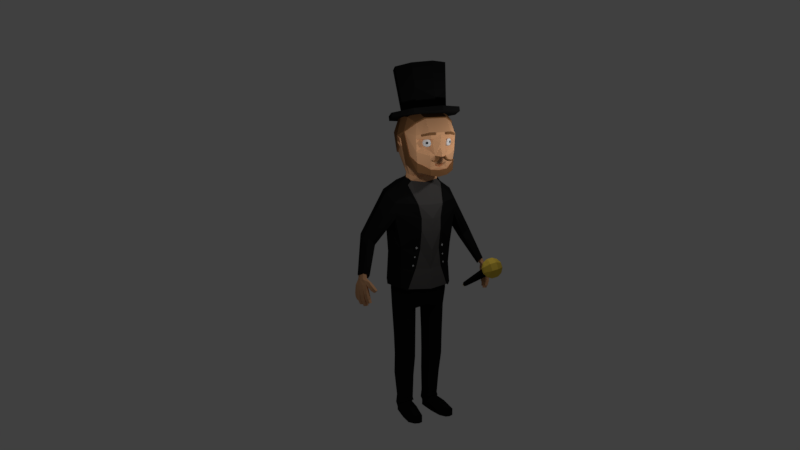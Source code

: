 # Source: CharacterFinal.blend  (saved by Blender 2.78.0; exported with 4.5.12 LTS)
import bpy
from mathutils import Matrix  # noqa: F401  (used for matrix-valued properties, if any)

bpy.ops.wm.read_factory_settings(use_empty=True)
scene = bpy.context.scene
scene.name = 'Scene'

# ---- collections
col_collection_1 = bpy.data.collections.new('Collection 1'); scene.collection.children.link(col_collection_1)

# ---- materials (node trees are filled in below, after node groups)
mat_skin = bpy.data.materials.new('Skin')
mat_skin.alpha_threshold = 0.0
mat_skin.diffuse_color = (0.7874, 0.4142, 0.2117, 1.0)
mat_skin.roughness = 0.5
mat_skin.line_color = (0.0, 0.0, 0.0, 1.0)
mat_gray = bpy.data.materials.new('Gray')
mat_gray.alpha_threshold = 0.0
mat_gray.diffuse_color = (0.08714, 0.082, 0.07978, 1.0)
mat_gray.roughness = 0.5
mat_black = bpy.data.materials.new('Black')
mat_black.alpha_threshold = 0.0
mat_black.diffuse_color = (0.01002, 0.01002, 0.01002, 1.0)
mat_black.roughness = 0.5
mat_silver = bpy.data.materials.new('Silver')
mat_silver.alpha_threshold = 0.0
mat_silver.diffuse_color = (0.4969, 0.4969, 0.4969, 1.0)
mat_silver.roughness = 0.5
mat_hair = bpy.data.materials.new('Hair')
mat_hair.alpha_threshold = 0.0
mat_hair.diffuse_color = (0.2462, 0.1138, 0.04604, 1.0)
mat_hair.roughness = 0.5
mat_material = bpy.data.materials.new('Material')
mat_material.alpha_threshold = 0.0
mat_material.roughness = 0.5
mat_gold = bpy.data.materials.new('Gold')
mat_gold.alpha_threshold = 0.0
mat_gold.diffuse_color = (0.8, 0.5689, 0.07279, 1.0)
mat_gold.roughness = 0.5

# ---- material node trees
mat_material.use_nodes = True; mat_material.node_tree.nodes.clear()
_N = mat_material.node_tree.nodes; _L = mat_material.node_tree.links
n0 = _N.new('ShaderNodeOutputMaterial'); n0.name = 'Material Output'; n0.location = (300, 300)
n1 = _N.new('ShaderNodeBsdfDiffuse'); n1.name = 'Diffuse BSDF'; n1.location = (10, 300)
_L.new(n1.outputs[0], n0.inputs[0])
n0.is_active_output = True

# ---- world
world_world = bpy.data.worlds.new('World'); scene.world = world_world
world_world.color = (0.05088, 0.05088, 0.05088)
world_world.use_sun_shadow = False
world_world.sun_shadow_jitter_overblur = 0.0
world_world.cycles.sampling_method = 'MANUAL'

# ---- cameras
cam_camera = bpy.data.cameras.new('Camera')
cam_camera.clip_end = 100.0
cam_camera.lens = 35.0
cam_camera.sensor_width = 32.0
cam_camera.sensor_height = 18.0
cam_camera.ortho_scale = 7.314
cam_camera.dof.focus_distance = 0.0

# ---- lights
light_lamp_001 = bpy.data.lights.new('Lamp.001', 'POINT')
light_lamp_001.transmission_factor = 0.0
light_lamp_001.cutoff_distance = 30.0
light_lamp_001.energy = 100.0
light_lamp_001.shadow_buffer_clip_start = 1.001
light_lamp_001.shadow_soft_size = 0.1
light_lamp_001.shadow_maximum_resolution = 0.006
light_lamp_001.use_absolute_resolution = True
light_lamp = bpy.data.lights.new('Lamp', 'POINT')
light_lamp.transmission_factor = 0.0
light_lamp.cutoff_distance = 30.0
light_lamp.energy = 100.0
light_lamp.shadow_buffer_clip_start = 1.001
light_lamp.shadow_soft_size = 0.1
light_lamp.shadow_maximum_resolution = 0.006
light_lamp.use_absolute_resolution = True

# ---- meshes
me_cube = bpy.data.meshes.new('Cube')
me_cube.from_pydata([(0.9433, 0.7805, 6.672), (0.8414, 0.7946, 8.561), (1.213, 0.3467, 6.552), (0.1292, 0.8274, 6.917), (0.9829, 0.8651, 7.467), (0.9829, 0.8956, 8.105), (-0.3954, 0.7387, 6.948), (-0.7116, 0.8956, 8.084), (0.9829, 0.4661, 8.741), (0.4356, 1.092, 8.216), (-0.02123, 1.143, 8.064), (0.4398, 0.921, 7.289), (-0.1422, 0.7721, 6.843), (-0.548, 0.5195, 6.977), (-0.9683, 0.5037, 8.226), (1.282, 0.425, 7.331), (1.348, 0.5083, 8.226), (0.2811, 0.5347, 6.647), (0.0415, 0.6452, 6.286), (-0.2776, 0.6449, 6.408), (-0.1384, 0.7108, 6.345), (-0.3749, 0.52, 6.425), (0.1289, 0.7578, 6.054), (0.08015, 0.5222, 6.412), (-0.2547, 0.6226, 6.562), (-0.1343, 0.6798, 6.508), (0.02063, 0.6238, 6.458), (-0.3836, 0.5153, 6.577), (0.6397, 0.5602, 5.313), (0.6909, 0.4406, 4.26), (0.2528, 1.075, 1.938), (-0.9542, 1.074, 2.073), (-0.3762, 1.348, 2.017), (-1.253, 0.5553, 2.15), (0.4405, 0.9105, 1.829), (0.5662, 0.4391, 3.441), (0.4806, 0.5914, 2.667), (0.6909, 0.4398, 4.761), (0.1656, 1.014, 1.975), (-0.8637, 1.014, 2.04), (-0.3708, 1.247, 2.018), (-1.118, 0.5711, 2.097), (0.423, 0.6004, 1.882), (0.1656, 1.014, 1.583), (-0.8637, 1.014, 1.605), (-0.3708, 1.247, 1.595), (-1.231, 0.5711, 1.629), (0.423, 0.6004, 1.561), (0.08748, 0.9576, 0.882), (-0.8315, 0.986, 0.8864), (-0.3687, 1.205, 0.8823), (-0.9841, 0.5636, 0.8931), (0.1873, 0.6157, 0.8851), (-0.7329, 0.317, 0.8921), (-0.3476, 0.1449, 0.8897), (0.03769, 0.3316, 0.8873), (-0.3854, 0.9662, -3.083), (-0.6757, 0.8288, -3.08), (-0.7715, 0.5638, -3.076), (-0.0313, 0.6119, -3.081), (-0.1008, 0.811, -3.083), (-0.0975, 0.3768, -3.08), (-0.6425, 0.3665, -3.076), (-0.37, 0.2777, -3.078), (-0.8476, 0.9998, 1.246), (-0.3698, 1.226, 1.239), (0.1265, 0.986, 1.232), (0.321, 0.5535, 1.224), (-1.164, 0.5674, 1.261), (-0.8186, 0.5514, -1.24), (0.05534, 0.3584, -1.245), (-0.3173, 0.2163, -1.243), (-0.6419, 0.3436, -1.241), (0.1142, 0.8834, -1.25), (-0.3351, 1.092, -1.249), (0.2491, 0.6046, -1.247), (-0.725, 0.9073, -1.246), (0.0462, 0.3458, -0.3539), (-0.6538, 0.3325, -0.3495), (-0.323, 1.139, -0.3585), (0.2248, 0.6093, -0.356), (-0.9114, 0.5565, -0.3487), (-0.3038, 0.1865, -0.3517), (0.09082, 0.9144, -0.3587), (-0.7433, 0.9402, -0.3547), (-0.9055, 0.5465, -2.101), (-0.3645, 0.2451, -2.104), (-0.02697, 0.8535, -2.11), (-0.8122, 0.8755, -2.107), (-0.06431, 0.3657, -2.106), (-0.6647, 0.3543, -2.102), (-0.381, 1.046, -2.11), (0.06557, 0.6002, -2.108), (-0.3855, 1.005, -3.348), (-0.7062, 0.8527, -3.411), (-0.8121, 0.5599, -3.478), (0.005722, 0.6131, -3.163), (-0.07109, 0.8331, -3.219), (-0.06742, 0.3534, -3.215), (-0.6696, 0.342, -3.407), (-0.3685, 0.2439, -3.342), (-0.3864, 0.9874, -3.404), (-0.6512, 0.8096, -3.396), (-0.7389, 0.5669, -3.451), (-0.061, 0.6109, -3.19), (-0.1247, 0.7933, -3.236), (-0.1076, 0.4454, -3.223), (-0.6208, 0.3862, -3.392), (-0.37, 0.253, -3.437), (-0.2756, 0.9355, -3.712), (-0.6512, 0.8096, -3.771), (-0.7389, 0.5669, -3.768), (-0.061, 0.6109, -3.761), (-0.1247, 0.7933, -3.76), (-0.1216, 0.3956, -3.757), (-0.6208, 0.3862, -3.767), (-0.2616, 0.3048, -3.707), (1.068, 0.7362, -3.398), (1.005, 0.9186, -3.472), (0.744, 1.061, -3.587), (1.022, 0.5706, -3.459), (0.7581, 0.4301, -3.615), (0.744, 1.061, -3.765), (1.005, 0.9186, -3.76), (1.068, 0.7362, -3.761), (1.022, 0.5706, -3.758), (0.7581, 0.4301, -3.761), (0.44, 0.8559, -3.76), (0.1934, 0.3675, -3.761), (0.1934, 0.3675, -3.493), (0.1794, 0.9981, -3.765), (0.5036, 0.6736, -3.248), (0.44, 0.8559, -3.294), (0.443, 0.4583, -3.757), (0.1794, 0.9981, -3.464), (0.5036, 0.6736, -3.761), (0.457, 0.508, -3.281), (-0.3399, 1.026, 6.052), (-0.6417, 0.8835, 6.189), (-0.8527, 0.6125, 6.132), (0.1907, 0.8437, 5.81), (0.05022, 0.8839, 5.925), (-0.3856, 1.528, 5.713), (-0.9441, 1.317, 5.795), (-1.017, 0.5892, 6.054), (0.6643, 0.6201, 5.347), (0.2212, 1.375, 5.379), (-0.3856, 1.371, 4.521), (-0.9879, 1.299, 5.223), (-1.311, 0.5892, 5.118), (0.7171, 0.5005, 4.263), (0.2212, 1.38, 4.749), (0.7171, 0.4998, 4.778), (0.2589, 1.375, 4.994), (-1.122, 1.317, 5.469), (-1.214, 0.5892, 5.634), (-0.1505, 2.225, 3.825), (-0.3827, 1.432, 1.95), (-0.9784, 1.15, 2.008), (-1.286, 0.6147, 2.087), (0.4625, 0.971, 1.794), (0.2655, 1.151, 1.869), (-0.9256, 1.11, 3.171), (-1.285, 0.6076, 4.171), (0.5885, 0.4995, 3.418), (-0.3794, 1.369, 2.954), (0.2151, 1.111, 2.723), (-0.9845, 1.149, 4.025), (-1.182, 0.6195, 3.303), (0.5003, 0.652, 2.62), (-0.3819, 1.385, 3.786), (0.2739, 1.15, 3.531), (-0.2034, 2.082, 3.681), (0.3041, 2.589, 2.583), (-0.4672, 2.031, 3.606), (-0.729, 2.198, 3.83), (-0.01874, 2.696, 2.451), (0.07543, 2.943, 2.609), (-0.08862, 2.933, 2.569), (0.2195, 2.84, 2.701), (0.1895, 2.604, 2.45), (0.2896, 2.714, 2.662), (-0.09166, 2.822, 2.488), (-0.4672, 2.514, 4.008), (-0.71, 2.481, 4.091), (-0.2034, 2.375, 3.963), (-0.7874, 2.348, 3.968), (0.08113, 2.914, 2.602), (-0.05576, 2.906, 2.568), (0.2013, 2.828, 2.678), (0.1534, 2.639, 2.509), (0.002548, 2.708, 2.5), (0.1851, 2.619, 2.58), (0.2598, 2.723, 2.646), (-0.0583, 2.813, 2.5), (0.559, 0.5963, 3.597), (0.5763, 0.5501, 3.533), (0.5437, 0.6011, 3.494), (0.5301, 0.6369, 3.549), (0.5795, 0.6077, 3.594), (0.5968, 0.5615, 3.53), (0.5643, 0.6125, 3.491), (0.5506, 0.6483, 3.546), (0.5123, 0.6481, 3.195), (0.5256, 0.6196, 3.162), (0.5087, 0.6529, 3.125), (0.4952, 0.6818, 3.159), (0.5246, 0.6541, 3.195), (0.5379, 0.6256, 3.162), (0.521, 0.6589, 3.125), (0.5075, 0.6878, 3.158), (0.4729, 0.7022, 2.845), (0.4919, 0.6707, 2.802), (0.4656, 0.7115, 2.763), (0.4472, 0.7421, 2.807), (0.4872, 0.7112, 2.845), (0.5062, 0.6796, 2.802), (0.4799, 0.7204, 2.762), (0.4615, 0.7511, 2.806), (0.3654, 2.788, 2.099), (0.4183, 2.95, 2.098), (0.1895, 2.856, 2.054), (0.242, 3.017, 2.054), (0.4794, 2.74, 1.43), (0.5209, 2.867, 1.429), (0.3555, 2.78, 1.4), (0.3969, 2.908, 1.399), (0.2931, 2.825, 1.615), (0.245, 2.842, 1.836), (0.3007, 3.013, 1.836), (0.3488, 2.996, 1.615), (0.4116, 2.788, 1.877), (0.4596, 2.771, 1.656), (0.5153, 2.942, 1.655), (0.4673, 2.959, 1.876), (0.5025, 2.755, 2.158), (0.5556, 2.868, 2.161), (0.6687, 2.689, 1.578), (0.7056, 2.802, 1.578), (0.5632, 2.723, 1.533), (0.6001, 2.837, 1.532), (0.4938, 2.768, 1.716), (0.4364, 2.788, 1.908), (0.486, 2.94, 1.907), (0.5434, 2.92, 1.716), (0.5781, 2.742, 1.97), (0.6356, 2.722, 1.778), (0.6851, 2.874, 1.777), (0.6277, 2.894, 1.969), (0.02575, 2.899, 2.029), (0.07481, 3.05, 2.028), (0.2643, 2.821, 1.453), (0.3011, 2.934, 1.453), (0.1518, 2.857, 1.438), (0.1887, 2.97, 1.437), (0.1045, 2.895, 1.633), (0.07032, 2.907, 1.831), (0.1199, 3.059, 1.831), (0.1541, 3.047, 1.632), (0.2214, 2.857, 1.853), (0.2556, 2.845, 1.654), (0.3052, 2.997, 1.654), (0.271, 3.01, 1.852), (-0.09267, 2.927, 2.023), (-0.05249, 3.05, 2.022), (0.07014, 2.907, 1.592), (0.09697, 2.989, 1.592), (-0.01288, 2.934, 1.589), (0.01396, 3.016, 1.588), (-0.04105, 2.959, 1.733), (-0.05947, 2.966, 1.878), (-0.0234, 3.076, 1.877), (-0.004985, 3.07, 1.732), (0.05209, 2.929, 1.882), (0.07051, 2.923, 1.737), (0.1066, 3.033, 1.737), (0.08815, 3.04, 1.882), (0.3133, 2.789, 2.258), (0.3625, 2.94, 2.258), (0.1693, 2.855, 2.221), (0.2151, 2.996, 2.22), (0.4466, 2.757, 2.306), (0.4961, 2.858, 2.309), (0.03101, 2.887, 2.199), (0.07539, 3.023, 2.199), (-0.09548, 2.912, 2.188), (-0.0564, 3.032, 2.188), (0.5278, 2.676, 2.404), (0.5904, 2.768, 2.41), (0.7967, 2.5, 2.082), (0.8594, 2.601, 2.088), (0.7296, 2.547, 1.995), (0.7922, 2.648, 2.001), (0.6338, 2.624, 2.086), (0.5391, 2.677, 2.191), (0.6233, 2.813, 2.2), (0.7181, 2.76, 2.094), (0.6293, 2.614, 2.308), (0.7241, 2.561, 2.203), (0.8083, 2.697, 2.211), (0.7136, 2.75, 2.316), (0.1182, 2.79, 2.401), (0.1742, 2.956, 2.424), (0.2556, 2.746, 2.433), (0.3271, 2.888, 2.463), (-0.02678, 2.908, 2.371), (-0.01517, 2.957, 2.389), (0.3342, 2.728, 2.483), (0.3639, 2.778, 2.509), (0.05606, 2.739, 2.465), (0.1518, 2.935, 2.491), (0.2178, 2.703, 2.498), (0.2758, 2.88, 2.522), (-0.02305, 2.848, 2.455), (-0.00203, 2.935, 2.5), (0.2726, 2.71, 2.539), (0.3056, 2.791, 2.56), (1.348, 0.4191, 8.131), (0.9829, 0.8923, 8.036), (1.348, 0.2197, 8.226), (1.348, 0.2197, 8.134), (1.125, 0.7429, 8.072), (1.126, 0.7443, 8.152), (1.17, 0.762, 8.152), (1.393, 0.526, 8.226), (1.393, 0.526, 8.13), (1.17, 0.7606, 8.072), (1.393, 0.2374, 8.226), (1.393, 0.2374, 8.133), (1.348, 0.2389, 7.331), (1.335, 0.122, 7.254), (1.481, 0.1044, 7.302), (1.514, 0.4735, 7.19), (1.504, 0.502, 7.172), (1.542, 0.5057, 7.168), (1.392, 0.1726, 7.156), (1.446, 0.2514, 7.112), (1.486, 0.3655, 7.096), (1.558, 0.358, 7.104), (1.54, 0.2407, 7.14), (1.518, 0.1576, 7.196), (1.489, 0.3575, 7.162), (1.442, 0.2899, 7.192), (1.393, 0.2526, 7.247), (1.497, 0.4435, 7.12), (1.553, 0.441, 7.12), (1.505, 0.4202, 7.164), (1.166, 0.3479, 7.939), (0.9829, 0.8857, 7.897), (1.094, 0.374, 7.726), (0.9935, 0.864, 7.723), (1.151, 0.6223, 7.389), (1.227, 0.6027, 8.099), (1.027, 0.5655, 7.932), (1.012, 0.5809, 7.718), (1.088, 0.5605, 6.621), (0.9622, 0.3055, 7.702), (1.001, 0.2718, 7.932), (0.8765, 0.4864, 7.702), (0.8765, 0.4864, 7.932), (1.207, 0.3874, 7.702), (1.207, 0.3874, 7.932), (1.091, 0.602, 7.702), (1.091, 0.602, 7.932), (0.9271, 0.3676, 7.677), (1.002, 0.2366, 7.817), (0.9769, 0.3909, 7.958), (0.87, 0.5002, 7.817), (0.9708, 0.5683, 7.677), (0.9708, 0.5683, 7.958), (1.102, 0.6391, 7.817), (1.173, 0.5076, 7.677), (1.173, 0.5076, 7.958), (1.244, 0.3762, 7.817), (1.112, 0.3055, 7.677), (1.112, 0.3055, 7.958), (1.042, 0.4369, 8.016), (1.042, 0.4369, 7.618), (1.142, 0.251, 7.817), (1.227, 0.537, 7.817), (0.9415, 0.6227, 7.817), (1.211, 0.5282, 7.775), (1.178, 0.5769, 7.817), (1.234, 0.4736, 7.817), (1.208, 0.5266, 7.867), (1.179, 0.55, 7.868), (1.213, 0.4995, 7.774), (1.215, 0.4915, 7.868), (1.194, 0.545, 7.775), (1.267, 0.1942, 7.006), (1.255, 0.1529, 6.903), (1.194, 0.1847, 7.018), (1.182, 0.1433, 6.916), (1.109, 0.5811, 6.914), (1.233, 0.3699, 6.783), (0.9563, 0.8082, 7.028), (1.137, 0.5825, 6.614), (1.261, 0.3687, 6.545), (1.282, 0.3919, 6.776), (0.9679, 0.8096, 6.662), (1.158, 0.6031, 6.907), (0.9809, 0.8374, 7.019), (0.5673, 0.9124, 7.275), (-0.5465, 0.8266, 7.352), (0.1256, 0.8637, 6.906), (0.5636, 0.9487, 7.264), (-0.03932, 1.176, 8.047), (0.4314, 1.125, 8.232), (-0.7325, 0.9315, 8.094), (-0.5906, 0.8238, 8.604), (-0.1304, 0.9248, 8.784), (-0.7325, 0.4952, 8.784), (0.8315, 0.8238, 8.604), (0.973, 0.4953, 8.784), (0.3714, 0.9248, 8.784), (-0.9893, 0.5396, 8.235), (0.4664, 0.5375, 8.996), (-0.2255, 0.5375, 8.996), (0.09159, 1.038, 7.951), (0.09158, 1.077, 7.953), (-0.1373, 0.9624, 7.649), (-0.7097, 0.5125, 7.267), (-0.6044, 0.8691, 7.329), (-0.1952, 1.031, 7.625), (-0.7676, 0.555, 7.243), (-0.3442, 0.7049, 6.335), (-0.4737, 0.5379, 6.359), (0.08065, 0.7118, 6.161), (-0.1575, 0.7917, 6.251), (0.1033, 0.6173, 6.234), (0.111, 0.5858, 6.224), (0.1952, 0.7723, 5.936), (1.17, 0.5922, 7.956), (0.9829, 0.8896, 7.978), (1.287, 0.3951, 7.97), (1.289, 0.2918, 7.961), (1.251, 0.2886, 7.752), (-0.1449, 0.9877, 7.756), (-0.008099, 0.9612, 7.602), (0.1003, 0.9833, 7.658), (-0.1625, 1.046, 8.004), (-0.02378, 1.067, 8.064), (0.09048, 1.046, 7.951), (-0.12, 1.071, 7.749), (-0.006096, 1.049, 7.621), (0.06449, 1.065, 7.657), (-0.1355, 1.123, 7.967), (-0.03518, 1.138, 8.01), (0.05568, 1.12, 7.921), (-0.1497, 1.067, 7.738), (-0.01288, 1.04, 7.583), (0.09555, 1.062, 7.639), (-0.1673, 1.102, 7.985), (-0.02857, 1.146, 8.046), (0.0857, 1.125, 7.933), (-0.1165, 1.014, 7.762), (-0.002655, 0.9924, 7.634), (0.06793, 1.008, 7.67), (-0.132, 1.066, 7.98), (-0.03174, 1.081, 8.023), (0.05912, 1.063, 7.934), (0.9433, -0.7805, 6.672), (0.8414, -0.7946, 8.561), (1.213, -0.3467, 6.552), (0.1292, -0.8274, 6.917), (0.9829, -0.8651, 7.467), (0.9829, -0.8956, 8.105), (-0.3954, -0.7387, 6.948), (-0.7116, -0.8956, 8.084), (0.9829, -0.4661, 8.741), (0.4356, -1.092, 8.216), (-0.02123, -1.143, 8.064), (0.4398, -0.921, 7.289), (-0.1422, -0.7721, 6.843), (-0.548, -0.5195, 6.977), (-0.9683, -0.5037, 8.226), (1.282, -0.425, 7.331), (1.348, -0.5083, 8.226), (0.2811, -0.5347, 6.647), (1.204, 0.0, 6.486), (0.9829, 0.0, 8.741), (-0.6803, 0.0, 6.977), (-1.053, 0.0, 8.226), (1.511, 0.0, 7.295), (1.348, 0.0, 8.226), (0.3599, 0.0, 6.649), (0.0415, -0.6452, 6.286), (-0.2776, -0.6449, 6.408), (-0.1384, -0.7108, 6.345), (-0.3749, -0.52, 6.425), (0.1289, -0.7578, 6.054), (-0.3748, 0.0, 6.426), (0.1636, 0.0, 6.129), (0.08015, -0.5222, 6.412), (0.2447, 0.0, 6.412), (-0.2547, -0.6226, 6.562), (-0.1343, -0.6798, 6.508), (0.02063, -0.6238, 6.458), (-0.4993, 0.0, 6.577), (-0.3836, -0.5153, 6.577), (0.6397, -0.5602, 5.313), (0.7147, 0.0, 5.289), (0.6909, -0.4406, 4.26), (0.8116, 0.0, 4.237), (0.2528, -1.075, 1.938), (-0.9542, -1.074, 2.073), (-0.3762, -1.348, 2.017), (-1.253, -0.5553, 2.15), (0.4405, -0.9105, 1.829), (-1.32, 0.0, 2.209), (0.7203, 0.0, 1.808), (0.7764, 0.0, 3.42), (0.5662, -0.4391, 3.441), (0.6752, 0.0, 2.648), (0.4806, -0.5914, 2.667), (0.6909, -0.4398, 4.761), (0.8252, 0.0, 4.737), (0.1656, -1.014, 1.975), (-0.8637, -1.014, 2.04), (-0.3708, -1.247, 2.018), (-1.118, -0.5711, 2.097), (0.423, -0.6004, 1.882), (-1.176, 0.0, 2.147), (0.5643, 0.0, 1.865), (0.1656, -1.014, 1.583), (-0.8637, -1.014, 1.605), (-0.3708, -1.247, 1.595), (-1.231, -0.5711, 1.629), (0.423, -0.6004, 1.561), (-1.227, 0.0, 1.643), (0.5222, 0.0, 1.556), (0.08748, -0.9576, 0.882), (-0.8315, -0.986, 0.8864), (-0.3687, -1.205, 0.8823), (-0.9841, -0.5636, 0.8931), (0.1873, -0.6157, 0.8851), (-1.032, 0.0, 0.9595), (0.3459, 0.0, 1.04), (-0.7338, 0.0, 1.054), (-0.2988, 0.0, 0.9299), (0.1363, 0.0, 1.048), (-0.7329, -0.317, 0.8921), (-0.3476, -0.1449, 0.8897), (0.03769, -0.3316, 0.8873), (-0.3854, -0.9662, -3.083), (-0.6757, -0.8288, -3.08), (-0.7715, -0.5638, -3.076), (-0.0313, -0.6119, -3.081), (-0.1008, -0.811, -3.083), (-0.0975, -0.3768, -3.08), (-0.6425, -0.3665, -3.076), (-0.37, -0.2777, -3.078), (-0.8476, -0.9998, 1.246), (-0.3698, -1.226, 1.239), (0.1265, -0.986, 1.232), (0.321, -0.5535, 1.224), (-1.164, -0.5674, 1.261), (0.4647, 0.0, 1.298), (-1.186, 0.0, 1.301), (-0.8186, -0.5514, -1.24), (0.05534, -0.3584, -1.245), (-0.3173, -0.2163, -1.243), (-0.6419, -0.3436, -1.241), (0.1142, -0.8834, -1.25), (-0.3351, -1.092, -1.249), (0.2491, -0.6046, -1.247), (-0.725, -0.9073, -1.246), (0.0462, -0.3458, -0.3539), (-0.6538, -0.3325, -0.3495), (-0.323, -1.139, -0.3585), (0.2248, -0.6093, -0.356), (-0.9114, -0.5565, -0.3487), (-0.3038, -0.1865, -0.3517), (0.09082, -0.9144, -0.3587), (-0.7433, -0.9402, -0.3547), (-0.9055, -0.5465, -2.101), (-0.3645, -0.2451, -2.104), (-0.02697, -0.8535, -2.11), (-0.8122, -0.8755, -2.107), (-0.06431, -0.3657, -2.106), (-0.6647, -0.3543, -2.102), (-0.381, -1.046, -2.11), (0.06557, -0.6002, -2.108), (-0.3855, -1.005, -3.348), (-0.7062, -0.8527, -3.411), (-0.8121, -0.5599, -3.478), (0.005722, -0.6131, -3.163), (-0.07109, -0.8331, -3.219), (-0.06742, -0.3534, -3.215), (-0.6696, -0.342, -3.407), (-0.3685, -0.2439, -3.342), (-0.3864, -0.9874, -3.404), (-0.6512, -0.8096, -3.396), (-0.7389, -0.5669, -3.451), (-0.061, -0.6109, -3.19), (-0.1247, -0.7933, -3.236), (-0.1076, -0.4454, -3.223), (-0.6208, -0.3862, -3.392), (-0.37, -0.253, -3.437), (-0.2756, -0.9355, -3.712), (-0.6512, -0.8096, -3.771), (-0.7389, -0.5669, -3.768), (-0.061, -0.6109, -3.761), (-0.1247, -0.7933, -3.76), (-0.1216, -0.3956, -3.757), (-0.6208, -0.3862, -3.767), (-0.2616, -0.3048, -3.707), (1.068, -0.7362, -3.398), (1.005, -0.9186, -3.472), (0.744, -1.061, -3.587), (1.022, -0.5706, -3.459), (0.7581, -0.4301, -3.615), (0.744, -1.061, -3.765), (1.005, -0.9186, -3.76), (1.068, -0.7362, -3.761), (1.022, -0.5706, -3.758), (0.7581, -0.4301, -3.761), (0.44, -0.8559, -3.76), (0.1934, -0.3675, -3.761), (0.1934, -0.3675, -3.493), (0.1794, -0.9981, -3.765), (0.5036, -0.6736, -3.248), (0.44, -0.8559, -3.294), (0.443, -0.4583, -3.757), (0.1794, -0.9981, -3.464), (0.5036, -0.6736, -3.761), (0.457, -0.508, -3.281), (-0.3399, -1.026, 6.052), (-0.6417, -0.8835, 6.189), (-0.8527, -0.6125, 6.132), (-0.8526, 0.0, 6.132), (0.1907, -0.8437, 5.81), (0.05022, -0.8839, 5.925), (-0.3856, -1.528, 5.713), (-0.9441, -1.317, 5.795), (-1.017, -0.5892, 6.054), (-1.108, 0.0, 6.058), (0.6643, -0.6201, 5.347), (0.2212, -1.375, 5.379), (-0.3856, -1.371, 4.521), (-0.9879, -1.299, 5.223), (-1.311, -0.5892, 5.118), (-1.391, 0.0, 5.188), (0.7171, -0.5005, 4.263), (0.2212, -1.38, 4.749), (0.7171, -0.4998, 4.778), (0.2589, -1.375, 4.994), (-1.122, -1.317, 5.469), (-1.214, -0.5892, 5.634), (-1.295, 0.0, 5.704), (-0.1505, -2.225, 3.825), (-0.3827, -1.432, 1.95), (-0.9784, -1.15, 2.008), (-1.286, -0.6147, 2.087), (-1.356, 0.0, 2.149), (0.4625, -0.971, 1.794), (0.2655, -1.151, 1.869), (-0.9256, -1.11, 3.171), (-1.285, -0.6076, 4.171), (0.5885, -0.4995, 3.418), (-1.356, 0.0, 4.233), (-0.3794, -1.369, 2.954), (0.2151, -1.111, 2.723), (-0.9845, -1.149, 4.025), (-1.182, -0.6195, 3.303), (0.5003, -0.652, 2.62), (-1.246, 0.0, 3.359), (-0.3819, -1.385, 3.786), (0.2739, -1.15, 3.531), (-0.2034, -2.082, 3.681), (0.3041, -2.589, 2.583), (-0.4672, -2.031, 3.606), (-0.729, -2.198, 3.83), (-0.01874, -2.696, 2.451), (0.07543, -2.943, 2.609), (-0.08862, -2.933, 2.569), (0.2195, -2.84, 2.701), (0.1895, -2.604, 2.45), (0.2896, -2.714, 2.662), (-0.09166, -2.822, 2.488), (-0.4672, -2.514, 4.008), (-0.71, -2.481, 4.091), (-0.2034, -2.375, 3.963), (-0.7874, -2.348, 3.968), (0.08113, -2.914, 2.602), (-0.05576, -2.906, 2.568), (0.2013, -2.828, 2.678), (0.1534, -2.639, 2.509), (0.002548, -2.708, 2.5), (0.1851, -2.619, 2.58), (0.2598, -2.723, 2.646), (-0.0583, -2.813, 2.5), (0.559, -0.5963, 3.597), (0.5763, -0.5501, 3.533), (0.5437, -0.6011, 3.494), (0.5301, -0.6369, 3.549), (0.5795, -0.6077, 3.594), (0.5968, -0.5615, 3.53), (0.5643, -0.6125, 3.491), (0.5506, -0.6483, 3.546), (0.5123, -0.6481, 3.195), (0.5256, -0.6196, 3.162), (0.5087, -0.6529, 3.125), (0.4952, -0.6818, 3.159), (0.5246, -0.6541, 3.195), (0.5379, -0.6256, 3.162), (0.521, -0.6589, 3.125), (0.5075, -0.6878, 3.158), (0.4729, -0.7022, 2.845), (0.4919, -0.6707, 2.802), (0.4656, -0.7115, 2.763), (0.4472, -0.7421, 2.807), (0.4872, -0.7112, 2.845), (0.5062, -0.6796, 2.802), (0.4799, -0.7204, 2.762), (0.4615, -0.7511, 2.806), (0.3654, -2.788, 2.099), (0.4183, -2.95, 2.098), (0.1895, -2.856, 2.054), (0.242, -3.017, 2.054), (0.4794, -2.74, 1.43), (0.5209, -2.867, 1.429), (0.3555, -2.78, 1.4), (0.3969, -2.908, 1.399), (0.2931, -2.825, 1.615), (0.245, -2.842, 1.836), (0.3007, -3.013, 1.836), (0.3488, -2.996, 1.615), (0.4116, -2.788, 1.877), (0.4596, -2.771, 1.656), (0.5153, -2.942, 1.655), (0.4673, -2.959, 1.876), (0.5025, -2.755, 2.158), (0.5556, -2.868, 2.161), (0.6687, -2.689, 1.578), (0.7056, -2.802, 1.578), (0.5632, -2.723, 1.533), (0.6001, -2.837, 1.532), (0.4938, -2.768, 1.716), (0.4364, -2.788, 1.908), (0.486, -2.94, 1.907), (0.5434, -2.92, 1.716), (0.5781, -2.742, 1.97), (0.6356, -2.722, 1.778), (0.6851, -2.874, 1.777), (0.6277, -2.894, 1.969), (0.02575, -2.899, 2.029), (0.07481, -3.05, 2.028), (0.2643, -2.821, 1.453), (0.3011, -2.934, 1.453), (0.1518, -2.857, 1.438), (0.1887, -2.97, 1.437), (0.1045, -2.895, 1.633), (0.07032, -2.907, 1.831), (0.1199, -3.059, 1.831), (0.1541, -3.047, 1.632), (0.2214, -2.857, 1.853), (0.2556, -2.845, 1.654), (0.3052, -2.997, 1.654), (0.271, -3.01, 1.852), (-0.09267, -2.927, 2.023), (-0.05249, -3.05, 2.022), (0.07014, -2.907, 1.592), (0.09697, -2.989, 1.592), (-0.01288, -2.934, 1.589), (0.01396, -3.016, 1.588), (-0.04105, -2.959, 1.733), (-0.05947, -2.966, 1.878), (-0.0234, -3.076, 1.877), (-0.004985, -3.07, 1.732), (0.05209, -2.929, 1.882), (0.07051, -2.923, 1.737), (0.1066, -3.033, 1.737), (0.08815, -3.04, 1.882), (0.3133, -2.789, 2.258), (0.3625, -2.94, 2.258), (0.1693, -2.855, 2.221), (0.2151, -2.996, 2.22), (0.4466, -2.757, 2.306), (0.4961, -2.858, 2.309), (0.03101, -2.887, 2.199), (0.07539, -3.023, 2.199), (-0.09548, -2.912, 2.188), (-0.0564, -3.032, 2.188), (0.5278, -2.676, 2.404), (0.5904, -2.768, 2.41), (0.7967, -2.5, 2.082), (0.8594, -2.601, 2.088), (0.7296, -2.547, 1.995), (0.7922, -2.648, 2.001), (0.6338, -2.624, 2.086), (0.5391, -2.677, 2.191), (0.6233, -2.813, 2.2), (0.7181, -2.76, 2.094), (0.6293, -2.614, 2.308), (0.7241, -2.561, 2.203), (0.8083, -2.697, 2.211), (0.7136, -2.75, 2.316), (0.1182, -2.79, 2.401), (0.1742, -2.956, 2.424), (0.2556, -2.746, 2.433), (0.3271, -2.888, 2.463), (-0.02678, -2.908, 2.371), (-0.01517, -2.957, 2.389), (0.3342, -2.728, 2.483), (0.3639, -2.778, 2.509), (0.05606, -2.739, 2.465), (0.1518, -2.935, 2.491), (0.2178, -2.703, 2.498), (0.2758, -2.88, 2.522), (-0.02305, -2.848, 2.455), (-0.00203, -2.935, 2.5), (0.2726, -2.71, 2.539), (0.3056, -2.791, 2.56), (1.348, -0.4191, 8.131), (0.9829, -0.8923, 8.036), (1.348, 0.0, 8.136), (1.348, -0.2197, 8.226), (1.348, -0.2197, 8.134), (1.125, -0.7429, 8.072), (1.126, -0.7443, 8.152), (1.17, -0.762, 8.152), (1.393, -0.526, 8.226), (1.393, -0.526, 8.13), (1.17, -0.7606, 8.072), (1.393, -0.2374, 8.226), (1.393, -0.2374, 8.133), (1.348, -0.2389, 7.331), (1.33, 0.0, 7.222), (1.348, 0.0, 7.639), (1.335, -0.122, 7.254), (1.481, -0.1044, 7.302), (1.514, -0.4735, 7.19), (1.504, -0.502, 7.172), (1.542, -0.5057, 7.168), (1.392, -0.1726, 7.156), (1.446, -0.2514, 7.112), (1.486, -0.3655, 7.096), (1.558, -0.358, 7.104), (1.54, -0.2407, 7.14), (1.518, -0.1576, 7.196), (1.489, -0.3575, 7.162), (1.442, -0.2899, 7.192), (1.393, -0.2526, 7.247), (1.497, -0.4435, 7.12), (1.553, -0.441, 7.12), (1.505, -0.4202, 7.164), (1.166, -0.3479, 7.939), (1.367, 0.0, 8.01), (0.9829, -0.8857, 7.897), (1.094, -0.374, 7.726), (1.356, 0.0, 7.798), (0.9935, -0.864, 7.723), (1.151, -0.6223, 7.389), (1.227, -0.6027, 8.099), (1.027, -0.5655, 7.932), (1.012, -0.5809, 7.718), (1.088, -0.5605, 6.621), (0.9622, -0.3055, 7.702), (1.001, -0.2718, 7.932), (0.8765, -0.4864, 7.702), (0.8765, -0.4864, 7.932), (1.207, -0.3874, 7.702), (1.207, -0.3874, 7.932), (1.091, -0.602, 7.702), (1.091, -0.602, 7.932), (0.9271, -0.3676, 7.677), (1.002, -0.2366, 7.817), (0.9769, -0.3909, 7.958), (0.87, -0.5002, 7.817), (0.9708, -0.5683, 7.677), (0.9708, -0.5683, 7.958), (1.102, -0.6391, 7.817), (1.173, -0.5076, 7.677), (1.173, -0.5076, 7.958), (1.244, -0.3762, 7.817), (1.112, -0.3055, 7.677), (1.112, -0.3055, 7.958), (1.042, -0.4369, 8.016), (1.042, -0.4369, 7.618), (1.142, -0.251, 7.817), (1.227, -0.537, 7.817), (0.9415, -0.6227, 7.817), (1.211, -0.5282, 7.775), (1.178, -0.5769, 7.817), (1.234, -0.4736, 7.817), (1.208, -0.5266, 7.867), (1.179, -0.55, 7.868), (1.213, -0.4995, 7.774), (1.215, -0.4915, 7.868), (1.194, -0.545, 7.775), (1.293, 0.0, 7.01), (1.268, 0.0, 6.859), (1.267, -0.1942, 7.006), (1.255, -0.1529, 6.903), (1.22, 0.0, 7.022), (1.194, 0.0, 6.872), (1.194, -0.1847, 7.018), (1.182, -0.1433, 6.916), (1.109, -0.5811, 6.914), (1.233, -0.3699, 6.783), (1.236, 0.0, 6.741), (0.9563, -0.8082, 7.028), (1.137, -0.5825, 6.614), (1.261, -0.3687, 6.545), (1.282, -0.3919, 6.776), (1.252, 0.0, 6.479), (1.285, 0.0, 6.734), (0.9679, -0.8096, 6.662), (1.158, -0.6031, 6.907), (0.9809, -0.8374, 7.019), (0.5673, -0.9124, 7.275), (-0.5465, -0.8266, 7.352), (0.1256, -0.8637, 6.906), (0.5636, -0.9487, 7.264), (-0.03932, -1.176, 8.047), (0.4314, -1.125, 8.232), (-0.7325, -0.9315, 8.094), (-0.5906, -0.8238, 8.604), (-0.1304, -0.9248, 8.784), (-0.7325, -0.4952, 8.784), (0.8315, -0.8238, 8.604), (0.973, -0.4953, 8.784), (0.3714, -0.9248, 8.784), (-0.7356, 0.0, 8.784), (-0.7571, 0.0, 7.198), (-0.9893, -0.5396, 8.235), (-1.073, 0.0, 8.235), (0.4664, -0.5375, 8.996), (-0.2255, -0.5375, 8.996), (0.973, 0.0, 8.784), (0.4664, 0.0, 8.996), (-0.2255, 0.0, 8.996), (0.09159, -1.038, 7.951), (0.09158, -1.077, 7.953), (-0.1373, -0.9624, 7.649), (-0.7097, -0.5125, 7.267), (-0.6044, -0.8691, 7.329), (-0.1952, -1.031, 7.625), (-0.7676, -0.555, 7.243), (-0.815, 0.0, 7.174), (-0.3442, -0.7049, 6.335), (-0.4737, -0.5379, 6.359), (0.08065, -0.7118, 6.161), (-0.1575, -0.7917, 6.251), (-0.4722, 0.0, 6.359), (0.1033, -0.6173, 6.234), (0.111, -0.5858, 6.224), (0.1952, -0.7723, 5.936), (1.17, -0.5922, 7.956), (0.9829, -0.8896, 7.978), (1.359, 0.0, 8.041), (1.287, -0.3951, 7.97), (1.289, -0.2918, 7.961), (1.251, -0.2886, 7.752), (-0.1449, -0.9877, 7.756), (-0.008099, -0.9612, 7.602), (0.1003, -0.9833, 7.658), (-0.1625, -1.046, 8.004), (-0.02378, -1.067, 8.064), (0.09048, -1.046, 7.951), (-0.12, -1.071, 7.749), (-0.006096, -1.049, 7.621), (0.06449, -1.065, 7.657), (-0.1355, -1.123, 7.967), (-0.03518, -1.138, 8.01), (0.05568, -1.12, 7.921), (-0.1497, -1.067, 7.738), (-0.01288, -1.04, 7.583), (0.09555, -1.062, 7.639), (-0.1673, -1.102, 7.985), (-0.02857, -1.146, 8.046), (0.0857, -1.125, 7.933), (-0.1165, -1.014, 7.762), (-0.002655, -0.9924, 7.634), (0.06793, -1.008, 7.67), (-0.132, -1.066, 7.98), (-0.03174, -1.081, 8.023), (0.05912, -1.063, 7.934)], [], [(5, 318, 433, 348, 350, 4, 11, 9), (9, 11, 439, 442, 441), (4, 395, 402, 11), (13, 421, 403, 6), (481, 925, 421, 13), (7, 14, 415, 408), (393, 394, 398, 400), (4, 350, 354, 351), (5, 1, 8, 16, 322), (8, 1, 412, 413), (1, 9, 407, 412), (406, 423, 422, 408), (0, 355, 2, 17, 3), (2, 479, 485, 17), (480, 8, 413, 930), (14, 482, 927, 415), (10, 7, 408, 406), (16, 8, 480, 484, 319), (15, 349, 436, 851, 829, 329), (355, 0, 399, 396), (11, 402, 3, 12), (23, 494, 492, 430, 429), (24, 25, 20, 19), (25, 26, 18, 20), (498, 27, 21, 491), (26, 23, 429, 18), (27, 24, 19, 21), (13, 6, 24, 27), (3, 17, 23, 26), (481, 13, 27, 498), (12, 3, 26, 25), (6, 12, 25, 24), (17, 485, 494, 23), (22, 430, 492, 501, 28), (37, 516, 503, 29), (36, 513, 510, 34), (29, 503, 511, 35), (35, 511, 513, 36), (28, 501, 516, 37), (29, 35, 164, 150), (37, 29, 150, 152), (30, 32, 157, 161), (36, 34, 160, 169), (34, 30, 161, 160), (35, 36, 169, 164), (33, 509, 654, 159), (31, 33, 159, 158), (32, 31, 158, 157), (28, 37, 152, 145), (34, 510, 523, 42), (509, 33, 41, 522), (31, 32, 40, 39), (32, 30, 38, 40), (30, 34, 42, 38), (33, 31, 39, 41), (522, 41, 46, 529), (39, 40, 45, 44), (40, 38, 43, 45), (38, 42, 47, 43), (41, 39, 44, 46), (42, 523, 530, 47), (64, 65, 50, 49), (65, 66, 48, 50), (66, 67, 52, 48), (68, 64, 49, 51), (67, 557, 537, 52), (558, 68, 51, 536), (55, 52, 537, 540), (51, 53, 538, 536), (53, 54, 539, 538), (54, 55, 540, 539), (92, 89, 61, 59), (91, 87, 60, 56), (90, 85, 58, 62), (89, 86, 63, 61), (87, 92, 59, 60), (85, 88, 57, 58), (86, 90, 62, 63), (88, 91, 56, 57), (529, 46, 68, 558), (47, 530, 557, 67), (46, 44, 64, 68), (43, 47, 67, 66), (45, 43, 66, 65), (44, 45, 65, 64), (84, 79, 74, 76), (82, 78, 72, 71), (81, 84, 76, 69), (83, 80, 75, 73), (77, 82, 71, 70), (78, 81, 69, 72), (79, 83, 73, 74), (80, 77, 70, 75), (52, 55, 77, 80), (50, 48, 83, 79), (53, 51, 81, 78), (55, 54, 82, 77), (48, 52, 80, 83), (51, 49, 84, 81), (54, 53, 78, 82), (49, 50, 79, 84), (76, 74, 91, 88), (71, 72, 90, 86), (69, 76, 88, 85), (73, 75, 92, 87), (70, 71, 86, 89), (72, 69, 85, 90), (74, 73, 87, 91), (75, 70, 89, 92), (63, 61, 98, 100), (58, 62, 99, 95), (60, 56, 93, 97), (58, 57, 94, 95), (63, 62, 99, 100), (61, 59, 96, 98), (60, 59, 96, 97), (57, 56, 93, 94), (94, 93, 101, 102), (97, 96, 104, 105), (96, 98, 106, 104), (100, 99, 107, 108), (107, 103, 111, 115), (133, 128, 126, 125), (102, 101, 109, 110), (132, 131, 117, 118), (100, 98, 106, 108), (99, 95, 103, 107), (97, 93, 101, 105), (95, 94, 102, 103), (112, 114, 113), (113, 109, 116, 114), (109, 116, 115, 110), (110, 115, 111), (130, 127, 123, 122), (103, 102, 110, 111), (108, 107, 115, 116), (128, 129, 121, 126), (121, 120, 125, 126), (118, 117, 124, 123), (118, 119, 122, 123), (117, 120, 125, 124), (132, 134, 119, 118), (133, 135, 124, 125), (129, 136, 120, 121), (131, 136, 120, 117), (135, 127, 123, 124), (134, 130, 122, 119), (101, 109, 130, 134), (112, 113, 127, 135), (104, 106, 136, 131), (108, 106, 136, 129), (114, 112, 135, 133), (105, 101, 134, 132), (116, 108, 129, 128), (109, 113, 127, 130), (105, 104, 131, 132), (114, 116, 128, 133), (137, 141, 146, 142), (141, 140, 145, 146), (139, 138, 143, 144), (630, 139, 144, 636), (138, 137, 142, 143), (153, 152, 150, 151), (155, 154, 148, 149), (649, 155, 149, 642), (185, 156, 181, 179), (184, 183, 177, 178), (168, 162, 158, 159), (666, 168, 159, 654), (162, 165, 157, 158), (165, 166, 161, 157), (166, 169, 160, 161), (151, 150, 164, 196, 195, 198, 171), (147, 151, 171, 170), (148, 147, 170, 167), (642, 149, 163, 660), (149, 148, 167, 163), (171, 206, 205, 204, 164, 169, 212, 211, 214, 166), (170, 171, 166, 165), (167, 170, 165, 162), (660, 163, 168, 666), (163, 167, 162, 168), (156, 172, 173, 181), (174, 175, 176, 180), (636, 144, 155, 649), (144, 143, 154, 155), (146, 145, 152, 153), (172, 174, 180, 173), (183, 185, 179, 177), (186, 184, 178, 182), (175, 186, 182, 176), (148, 154, 186, 175), (154, 143, 184, 186), (142, 146, 185, 183), (151, 147, 174, 172), (147, 148, 175, 174), (153, 151, 172, 156), (143, 142, 183, 184), (146, 153, 156, 185), (176, 182, 194, 191), (173, 180, 190, 192), (177, 179, 189, 187), (181, 173, 192, 193), (179, 181, 193, 189), (180, 176, 191, 190), (178, 177, 187, 188), (182, 178, 188, 194), (200, 201, 202, 199), (171, 198, 197, 196, 164), (197, 198, 202, 201), (195, 196, 200, 199), (198, 195, 199, 202), (196, 197, 201, 200), (210, 207, 208, 209), (164, 204, 203, 206, 171), (205, 206, 210, 209), (203, 204, 208, 207), (206, 203, 207, 210), (204, 205, 209, 208), (216, 217, 218, 215), (166, 214, 213, 212, 169), (214, 211, 215, 218), (212, 213, 217, 216), (213, 214, 218, 217), (211, 212, 216, 215), (227, 230, 226, 225), (225, 226, 224, 223), (231, 234, 220, 219), (227, 225, 223, 232), (229, 222, 220, 234), (226, 230, 233, 224), (230, 229, 234, 233), (221, 228, 231, 219), (228, 227, 232, 231), (223, 224, 233, 232), (232, 233, 234, 231), (221, 222, 229, 228), (228, 229, 230, 227), (241, 244, 240, 239), (239, 240, 238, 237), (245, 248, 236, 235), (241, 239, 237, 246), (243, 220, 236, 248), (240, 244, 247, 238), (244, 243, 248, 247), (219, 242, 245, 235), (242, 241, 246, 245), (237, 238, 247, 246), (246, 247, 248, 245), (219, 220, 243, 242), (242, 243, 244, 241), (255, 258, 254, 253), (253, 254, 252, 251), (259, 262, 222, 221), (255, 253, 251, 260), (257, 250, 222, 262), (254, 258, 261, 252), (258, 257, 262, 261), (249, 256, 259, 221), (256, 255, 260, 259), (251, 252, 261, 260), (260, 261, 262, 259), (249, 250, 257, 256), (256, 257, 258, 255), (269, 272, 268, 267), (267, 268, 266, 265), (273, 276, 250, 249), (269, 267, 265, 274), (271, 264, 250, 276), (268, 272, 275, 266), (272, 271, 276, 275), (263, 270, 273, 249), (270, 269, 274, 273), (265, 266, 275, 274), (274, 275, 276, 273), (263, 264, 271, 270), (270, 271, 272, 269), (263, 249, 283, 285), (235, 236, 282, 281), (220, 222, 280, 278), (250, 264, 286, 284), (221, 219, 277, 279), (219, 235, 281, 277), (249, 221, 279, 283), (264, 263, 285, 286), (222, 250, 284, 280), (236, 220, 278, 282), (293, 296, 292, 291), (291, 292, 290, 289), (297, 300, 288, 287), (293, 291, 289, 298), (295, 282, 288, 300), (292, 296, 299, 290), (296, 295, 300, 299), (281, 294, 297, 287), (294, 293, 298, 297), (289, 290, 299, 298), (298, 299, 300, 297), (281, 282, 295, 294), (294, 295, 296, 293), (285, 283, 301, 305), (286, 285, 305, 306), (287, 288, 308, 307), (280, 284, 302), (279, 277, 301), (284, 286, 306, 302), (288, 282, 304, 308), (277, 281, 303, 301), (278, 280, 302), (282, 278, 302, 304), (283, 279, 301), (281, 287, 307, 303), (301, 303, 311, 309), (308, 304, 312, 316), (304, 302, 310, 312), (305, 301, 309, 313), (306, 305, 313, 314), (302, 306, 314, 310), (303, 307, 315, 311), (307, 308, 316, 315), (190, 191, 309, 311), (191, 194, 313, 309), (194, 188, 314, 313), (188, 187, 310, 314), (187, 189, 312, 310), (189, 193, 316, 312), (193, 192, 315, 316), (192, 190, 311, 315), (16, 319, 327, 324), (816, 320, 319, 484), (319, 320, 328, 327), (325, 326, 323, 324), (322, 321, 318, 5), (327, 328, 325, 324), (317, 352, 321, 326, 325), (321, 322, 323, 326), (320, 317, 325, 328), (322, 16, 324, 323), (329, 829, 483, 331), (828, 330, 331, 483), (334, 333, 332), (345, 344, 333, 334), (346, 345, 334, 332), (344, 346, 332, 333), (330, 329, 343, 335), (335, 343, 342, 336), (336, 342, 341, 337), (329, 331, 340, 343), (343, 340, 339, 342), (342, 339, 338, 341), (331, 330, 335, 340), (340, 335, 336, 339), (339, 336, 337, 338), (337, 341, 346, 344), (341, 338, 345, 346), (338, 337, 344, 345), (347, 353, 432, 434), (848, 435, 347, 434, 951), (851, 436, 435, 848), (352, 432, 433, 318, 321), (394, 901, 907, 398), (351, 354, 349, 15), (353, 354, 350, 348), (380, 369, 363, 370), (379, 384, 387, 383), (378, 375, 357, 365), (377, 371, 360, 374), (376, 366, 357, 375), (372, 376, 375, 361), (363, 369, 376, 372), (369, 359, 366, 376), (364, 377, 374, 356), (358, 368, 377, 364), (368, 362, 371, 377), (374, 378, 365, 356), (360, 373, 378, 374), (373, 361, 375, 378), (371, 381, 386, 383, 373, 360), (362, 370, 382, 388, 381, 371), (370, 363, 372, 384, 385, 382), (368, 380, 370, 362), (358, 367, 380, 368), (367, 359, 369, 380), (353, 347, 357, 366, 359), (354, 353, 359, 367, 358), (349, 354, 358, 364, 356), (347, 349, 356, 365, 357), (382, 385, 384, 379), (383, 386, 381, 379), (383, 387, 384, 372, 361, 373), (381, 388, 382, 379), (896, 392, 391, 895), (390, 389, 391, 392), (892, 390, 392, 896), (389, 891, 895, 391), (399, 401, 400, 396), (901, 394, 15, 329, 330, 828, 891, 389, 390, 892), (394, 393, 351, 15), (393, 395, 4, 351), (397, 398, 907, 906), (396, 400, 398, 397), (479, 2, 397, 906), (0, 395, 401, 399), (2, 355, 396, 397), (395, 393, 400, 401), (405, 401, 399, 404), (10, 9, 407, 406), (0, 3, 404, 399), (405, 404, 419, 406, 407), (402, 395, 401, 405), (3, 402, 9, 10, 418), (402, 405, 407, 9), (404, 3, 418, 419), (9, 1, 5), (415, 411, 409, 408), (410, 406, 408, 409), (412, 407, 414), (414, 407, 406, 410), (927, 924, 411, 415), (412, 414, 416, 413), (414, 410, 417, 416), (410, 409, 411, 417), (417, 411, 924, 932), (416, 417, 932, 931), (413, 416, 931, 930), (403, 421, 424, 422), (419, 418, 10, 406), (403, 420, 12, 6), (10, 440, 437, 420, 423, 406), (424, 940, 927, 415), (422, 424, 415, 408), (420, 403, 422, 423), (421, 925, 940, 424), (427, 22, 140, 141), (425, 428, 137, 138), (428, 427, 141, 137), (426, 425, 138, 139), (945, 426, 139, 630), (431, 22, 28, 145), (140, 22, 431), (145, 140, 431), (951, 434, 317, 320, 816), (433, 432, 353, 348), (434, 432, 352, 317), (435, 436, 349, 347), (437, 438, 439, 11, 12, 420), (441, 440, 10, 9), (444, 443, 455, 456), (442, 439, 451, 454), (437, 440, 452, 449), (439, 438, 450, 451), (441, 442, 454, 453), (440, 441, 453, 452), (438, 437, 449, 450), (443, 444, 450, 449), (444, 445, 451, 450), (446, 443, 449, 452), (447, 446, 452, 453), (448, 447, 453, 454), (445, 448, 454, 451), (459, 460, 457, 456, 455, 458), (448, 445, 457, 460), (446, 447, 459, 458), (445, 444, 456, 457), (447, 448, 460, 459), (443, 446, 458, 455), (22, 427, 18, 430), (20, 18, 427, 428), (19, 20, 428, 425), (21, 19, 425, 426), (491, 21, 426, 945), (466, 470, 472, 465, 852, 849, 950, 815), (470, 959, 960, 957, 472), (465, 472, 911, 902), (474, 467, 912, 936), (481, 474, 936, 925), (468, 917, 926, 475), (899, 909, 905, 900), (465, 853, 856, 852), (466, 820, 477, 469, 462), (469, 922, 921, 462), (462, 921, 916, 470), (915, 917, 937, 938), (461, 464, 478, 463, 857), (463, 478, 485, 479), (480, 930, 922, 469), (475, 926, 927, 482), (471, 915, 917, 468), (477, 817, 484, 480, 469), (476, 827, 829, 851, 954, 850), (857, 903, 908, 461), (472, 473, 464, 911), (493, 946, 947, 492, 494), (495, 487, 488, 496), (496, 488, 486, 497), (498, 491, 489, 499), (497, 486, 946, 493), (499, 489, 487, 495), (474, 499, 495, 467), (464, 497, 493, 478), (481, 498, 499, 474), (473, 496, 497, 464), (467, 495, 496, 473), (478, 493, 494, 485), (490, 500, 501, 492, 947), (515, 502, 503, 516), (514, 508, 510, 513), (502, 512, 511, 503), (512, 514, 513, 511), (500, 515, 516, 501), (502, 643, 659, 512), (515, 645, 643, 502), (504, 656, 651, 506), (514, 665, 655, 508), (508, 655, 656, 504), (512, 659, 665, 514), (507, 653, 654, 509), (505, 652, 653, 507), (506, 651, 652, 505), (500, 637, 645, 515), (508, 521, 523, 510), (509, 522, 520, 507), (505, 518, 519, 506), (506, 519, 517, 504), (504, 517, 521, 508), (507, 520, 518, 505), (522, 529, 527, 520), (518, 525, 526, 519), (519, 526, 524, 517), (517, 524, 528, 521), (520, 527, 525, 518), (521, 528, 530, 523), (552, 532, 533, 553), (553, 533, 531, 554), (554, 531, 535, 555), (556, 534, 532, 552), (555, 535, 537, 557), (558, 536, 534, 556), (543, 540, 537, 535), (534, 536, 538, 541), (541, 538, 539, 542), (542, 539, 540, 543), (582, 547, 549, 579), (581, 544, 548, 577), (580, 550, 546, 575), (579, 549, 551, 576), (577, 548, 547, 582), (575, 546, 545, 578), (576, 551, 550, 580), (578, 545, 544, 581), (529, 558, 556, 527), (528, 555, 557, 530), (527, 556, 552, 525), (524, 554, 555, 528), (526, 553, 554, 524), (525, 552, 553, 526), (574, 566, 564, 569), (572, 561, 562, 568), (571, 559, 566, 574), (573, 563, 565, 570), (567, 560, 561, 572), (568, 562, 559, 571), (569, 564, 563, 573), (570, 565, 560, 567), (535, 570, 567, 543), (533, 569, 573, 531), (541, 568, 571, 534), (543, 567, 572, 542), (531, 573, 570, 535), (534, 571, 574, 532), (542, 572, 568, 541), (532, 574, 569, 533), (566, 578, 581, 564), (561, 576, 580, 562), (559, 575, 578, 566), (563, 577, 582, 565), (560, 579, 576, 561), (562, 580, 575, 559), (564, 581, 577, 563), (565, 582, 579, 560), (551, 590, 588, 549), (546, 585, 589, 550), (548, 587, 583, 544), (546, 585, 584, 545), (551, 590, 589, 550), (549, 588, 586, 547), (548, 587, 586, 547), (545, 584, 583, 544), (584, 592, 591, 583), (587, 595, 594, 586), (586, 594, 596, 588), (590, 598, 597, 589), (597, 605, 601, 593), (623, 615, 616, 618), (592, 600, 599, 591), (622, 608, 607, 621), (590, 598, 596, 588), (589, 597, 593, 585), (587, 595, 591, 583), (585, 593, 592, 584), (602, 603, 604), (603, 604, 606, 599), (599, 600, 605, 606), (600, 601, 605), (620, 612, 613, 617), (593, 601, 600, 592), (598, 606, 605, 597), (618, 616, 611, 619), (611, 616, 615, 610), (608, 613, 614, 607), (608, 613, 612, 609), (607, 614, 615, 610), (622, 608, 609, 624), (623, 615, 614, 625), (619, 611, 610, 626), (621, 607, 610, 626), (625, 614, 613, 617), (624, 609, 612, 620), (591, 624, 620, 599), (602, 625, 617, 603), (594, 621, 626, 596), (598, 619, 626, 596), (604, 623, 625, 602), (595, 622, 624, 591), (606, 618, 619, 598), (599, 620, 617, 603), (595, 622, 621, 594), (604, 623, 618, 606), (627, 633, 638, 632), (632, 638, 637, 631), (629, 635, 634, 628), (630, 636, 635, 629), (628, 634, 633, 627), (646, 644, 643, 645), (648, 641, 640, 647), (649, 642, 641, 648), (682, 676, 678, 650), (681, 675, 674, 680), (664, 653, 652, 657), (666, 654, 653, 664), (657, 652, 651, 661), (661, 651, 656, 662), (662, 656, 655, 665), (644, 668, 695, 692, 693, 659, 643), (639, 667, 668, 644), (640, 663, 667, 639), (642, 660, 658, 641), (641, 658, 663, 640), (668, 662, 711, 708, 709, 665, 659, 701, 702, 703), (667, 661, 662, 668), (663, 657, 661, 667), (660, 666, 664, 658), (658, 664, 657, 663), (650, 678, 670, 669), (671, 677, 673, 672), (636, 649, 648, 635), (635, 648, 647, 634), (638, 646, 645, 637), (669, 670, 677, 671), (680, 674, 676, 682), (683, 679, 675, 681), (672, 673, 679, 683), (640, 672, 683, 647), (647, 683, 681, 634), (633, 680, 682, 638), (644, 669, 671, 639), (639, 671, 672, 640), (646, 650, 669, 644), (634, 681, 680, 633), (638, 682, 650, 646), (673, 688, 691, 679), (670, 689, 687, 677), (674, 684, 686, 676), (678, 690, 689, 670), (676, 686, 690, 678), (677, 687, 688, 673), (675, 685, 684, 674), (679, 691, 685, 675), (697, 696, 699, 698), (668, 659, 693, 694, 695), (694, 698, 699, 695), (692, 696, 697, 693), (695, 699, 696, 692), (693, 697, 698, 694), (707, 706, 705, 704), (659, 668, 703, 700, 701), (702, 706, 707, 703), (700, 704, 705, 701), (703, 707, 704, 700), (701, 705, 706, 702), (713, 712, 715, 714), (662, 665, 709, 710, 711), (711, 715, 712, 708), (709, 713, 714, 710), (710, 714, 715, 711), (708, 712, 713, 709), (724, 722, 723, 727), (722, 720, 721, 723), (728, 716, 717, 731), (724, 729, 720, 722), (726, 731, 717, 719), (723, 721, 730, 727), (727, 730, 731, 726), (718, 716, 728, 725), (725, 728, 729, 724), (720, 729, 730, 721), (729, 728, 731, 730), (718, 725, 726, 719), (725, 724, 727, 726), (738, 736, 737, 741), (736, 734, 735, 737), (742, 732, 733, 745), (738, 743, 734, 736), (740, 745, 733, 717), (737, 735, 744, 741), (741, 744, 745, 740), (716, 732, 742, 739), (739, 742, 743, 738), (734, 743, 744, 735), (743, 742, 745, 744), (716, 739, 740, 717), (739, 738, 741, 740), (752, 750, 751, 755), (750, 748, 749, 751), (756, 718, 719, 759), (752, 757, 748, 750), (754, 759, 719, 747), (751, 749, 758, 755), (755, 758, 759, 754), (746, 718, 756, 753), (753, 756, 757, 752), (748, 757, 758, 749), (757, 756, 759, 758), (746, 753, 754, 747), (753, 752, 755, 754), (766, 764, 765, 769), (764, 762, 763, 765), (770, 746, 747, 773), (766, 771, 762, 764), (768, 773, 747, 761), (765, 763, 772, 769), (769, 772, 773, 768), (760, 746, 770, 767), (767, 770, 771, 766), (762, 771, 772, 763), (771, 770, 773, 772), (760, 767, 768, 761), (767, 766, 769, 768), (760, 782, 780, 746), (732, 778, 779, 733), (717, 775, 777, 719), (747, 781, 783, 761), (718, 776, 774, 716), (716, 774, 778, 732), (746, 780, 776, 718), (761, 783, 782, 760), (719, 777, 781, 747), (733, 779, 775, 717), (790, 788, 789, 793), (788, 786, 787, 789), (794, 784, 785, 797), (790, 795, 786, 788), (792, 797, 785, 779), (789, 787, 796, 793), (793, 796, 797, 792), (778, 784, 794, 791), (791, 794, 795, 790), (786, 795, 796, 787), (795, 794, 797, 796), (778, 791, 792, 779), (791, 790, 793, 792), (782, 802, 798, 780), (783, 803, 802, 782), (784, 804, 805, 785), (777, 799, 781), (776, 798, 774), (781, 799, 803, 783), (785, 805, 801, 779), (774, 798, 800, 778), (775, 799, 777), (779, 801, 799, 775), (780, 798, 776), (778, 800, 804, 784), (798, 806, 808, 800), (805, 813, 809, 801), (801, 809, 807, 799), (802, 810, 806, 798), (803, 811, 810, 802), (799, 807, 811, 803), (800, 808, 812, 804), (804, 812, 813, 805), (687, 808, 806, 688), (688, 806, 810, 691), (691, 810, 811, 685), (685, 811, 807, 684), (684, 807, 809, 686), (686, 809, 813, 690), (690, 813, 812, 689), (689, 812, 808, 687), (477, 822, 825, 817), (816, 484, 817, 818), (817, 825, 826, 818), (823, 822, 821, 824), (820, 466, 815, 819), (825, 822, 823, 826), (814, 823, 824, 819, 854), (819, 824, 821, 820), (818, 826, 823, 814), (820, 821, 822, 477), (827, 831, 483, 829), (828, 483, 831, 830), (834, 832, 833), (845, 834, 833, 844), (846, 832, 834, 845), (844, 833, 832, 846), (830, 835, 843, 827), (835, 836, 842, 843), (836, 837, 841, 842), (827, 843, 840, 831), (843, 842, 839, 840), (842, 841, 838, 839), (831, 840, 835, 830), (840, 839, 836, 835), (839, 838, 837, 836), (837, 844, 846, 841), (841, 846, 845, 838), (838, 845, 844, 837), (847, 952, 949, 855), (848, 951, 952, 847, 953), (851, 848, 953, 954), (854, 819, 815, 950, 949), (900, 905, 907, 901), (853, 476, 850, 856), (855, 849, 852, 856), (882, 872, 865, 871), (881, 885, 889, 886), (880, 867, 859, 877), (879, 876, 862, 873), (878, 877, 859, 868), (874, 863, 877, 878), (865, 874, 878, 871), (871, 878, 868, 861), (866, 858, 876, 879), (860, 866, 879, 870), (870, 879, 873, 864), (876, 858, 867, 880), (862, 876, 880, 875), (875, 880, 877, 863), (873, 862, 875, 885, 888, 883), (864, 873, 883, 890, 884, 872), (872, 884, 887, 886, 874, 865), (870, 864, 872, 882), (860, 870, 882, 869), (869, 882, 871, 861), (855, 861, 868, 859, 847), (856, 860, 869, 861, 855), (850, 858, 866, 860, 856), (847, 859, 867, 858, 850), (884, 881, 886, 887), (885, 881, 883, 888), (885, 875, 863, 874, 886, 889), (883, 881, 884, 890), (896, 895, 897, 898), (894, 898, 897, 893), (892, 896, 898, 894), (893, 897, 895, 891), (908, 903, 909, 910), (901, 892, 894, 893, 891, 828, 830, 827, 476, 900), (900, 476, 853, 899), (899, 853, 465, 902), (904, 906, 907, 905), (903, 904, 905, 909), (479, 906, 904, 463), (461, 908, 910, 902), (463, 904, 903, 857), (902, 910, 909, 899), (914, 913, 908, 910), (471, 915, 916, 470), (461, 908, 913, 464), (914, 916, 915, 934, 913), (911, 914, 910, 902), (464, 933, 471, 470, 911), (911, 470, 916, 914), (913, 934, 933, 464), (470, 466, 462), (926, 917, 918, 920), (919, 918, 917, 915), (921, 923, 916), (923, 919, 915, 916), (927, 926, 920, 924), (921, 922, 928, 923), (923, 928, 929, 919), (919, 929, 920, 918), (929, 932, 924, 920), (928, 931, 932, 929), (922, 930, 931, 928), (912, 937, 939, 936), (934, 915, 471, 933), (912, 467, 473, 935), (471, 915, 938, 935, 955, 958), (939, 926, 927, 940), (937, 917, 926, 939), (935, 938, 937, 912), (936, 939, 940, 925), (943, 632, 631, 490), (941, 628, 627, 944), (944, 627, 632, 943), (942, 629, 628, 941), (945, 630, 629, 942), (948, 637, 500, 490), (631, 948, 490), (637, 948, 631), (951, 816, 818, 814, 952), (950, 849, 855, 949), (952, 814, 854, 949), (953, 847, 850, 954), (955, 935, 473, 472, 957, 956), (959, 470, 471, 958), (962, 974, 973, 961), (960, 972, 969, 957), (955, 967, 970, 958), (957, 969, 968, 956), (959, 971, 972, 960), (958, 970, 971, 959), (956, 968, 967, 955), (961, 967, 968, 962), (962, 968, 969, 963), (964, 970, 967, 961), (965, 971, 970, 964), (966, 972, 971, 965), (963, 969, 972, 966), (977, 976, 973, 974, 975, 978), (966, 978, 975, 963), (964, 976, 977, 965), (963, 975, 974, 962), (965, 977, 978, 966), (961, 973, 976, 964), (490, 947, 486, 943), (488, 944, 943, 486), (487, 941, 944, 488), (489, 942, 941, 487), (491, 945, 942, 489), (946, 486, 947), (429, 430, 18)])
me_cube.polygons.foreach_set('material_index', [0, 0, 0, 0, 0, 4, 4, 0, 0, 4, 4, 4, 0, 0, 4, 4, 4, 0, 0, 4, 0, 0, 0, 0, 0, 0, 0, 0, 0, 0, 0, 0, 0, 1, 1, 1, 1, 1, 1, 2, 2, 2, 2, 2, 2, 2, 2, 2, 2, 2, 2, 2, 2, 2, 2, 2, 2, 2, 2, 2, 2, 2, 2, 2, 2, 2, 2, 2, 2, 2, 2, 2, 2, 2, 2, 2, 2, 2, 2, 2, 2, 2, 2, 2, 2, 2, 2, 2, 2, 2, 2, 2, 2, 2, 2, 2, 2, 2, 2, 2, 2, 2, 2, 2, 2, 2, 2, 2, 2, 2, 2, 2, 2, 2, 2, 2, 2, 2, 2, 2, 2, 2, 2, 2, 2, 2, 2, 2, 2, 2, 2, 2, 2, 2, 2, 2, 2, 2, 2, 2, 2, 2, 2, 2, 2, 2, 2, 2, 2, 2, 2, 2, 2, 2, 2, 2, 2, 2, 2, 2, 2, 2, 2, 2, 2, 2, 2, 2, 2, 2, 2, 2, 2, 2, 2, 2, 2, 2, 2, 2, 2, 2, 2, 2, 2, 2, 2, 2, 2, 2, 2, 2, 2, 2, 2, 2, 2, 2, 2, 2, 2, 2, 2, 2, 2, 2, 2, 3, 2, 3, 3, 3, 3, 3, 2, 3, 3, 3, 3, 3, 2, 3, 3, 3, 3, 0, 0, 0, 0, 0, 0, 0, 0, 0, 0, 0, 0, 0, 0, 0, 0, 0, 0, 0, 0, 0, 0, 0, 0, 0, 0, 0, 0, 0, 0, 0, 0, 0, 0, 0, 0, 0, 0, 0, 0, 0, 0, 0, 0, 0, 0, 0, 0, 0, 0, 0, 0, 0, 0, 0, 0, 0, 0, 0, 0, 0, 0, 0, 0, 0, 0, 0, 0, 0, 0, 0, 0, 0, 0, 0, 0, 0, 0, 0, 0, 0, 0, 0, 0, 0, 0, 0, 0, 0, 0, 0, 0, 0, 0, 0, 0, 0, 0, 0, 0, 0, 0, 0, 4, 0, 4, 4, 0, 4, 4, 4, 4, 4, 0, 0, 4, 4, 4, 4, 4, 4, 4, 4, 4, 4, 4, 4, 4, 4, 4, 4, 0, 0, 0, 0, 4, 0, 0, 5, 2, 5, 5, 5, 5, 5, 5, 5, 5, 5, 5, 5, 5, 5, 5, 5, 5, 5, 5, 0, 0, 0, 0, 2, 2, 5, 2, 0, 0, 0, 0, 4, 0, 0, 0, 4, 4, 4, 0, 4, 4, 4, 0, 0, 4, 4, 0, 4, 0, 0, 4, 4, 4, 4, 4, 4, 4, 4, 4, 4, 4, 4, 0, 0, 4, 4, 4, 4, 4, 2, 2, 2, 2, 2, 2, 2, 2, 0, 0, 0, 0, 0, 0, 0, 0, 4, 0, 0, 0, 0, 0, 0, 0, 0, 0, 0, 0, 0, 0, 0, 0, 0, 2, 2, 2, 2, 2, 0, 0, 0, 0, 0, 4, 4, 0, 0, 4, 4, 4, 0, 0, 4, 4, 4, 0, 0, 4, 0, 0, 0, 0, 0, 0, 0, 0, 0, 0, 0, 0, 0, 1, 1, 1, 1, 1, 1, 2, 2, 2, 2, 2, 2, 2, 2, 2, 2, 2, 2, 2, 2, 2, 2, 2, 2, 2, 2, 2, 2, 2, 2, 2, 2, 2, 2, 2, 2, 2, 2, 2, 2, 2, 2, 2, 2, 2, 2, 2, 2, 2, 2, 2, 2, 2, 2, 2, 2, 2, 2, 2, 2, 2, 2, 2, 2, 2, 2, 2, 2, 2, 2, 2, 2, 2, 2, 2, 2, 2, 2, 2, 2, 2, 2, 2, 2, 2, 2, 2, 2, 2, 2, 2, 2, 2, 2, 2, 2, 2, 2, 2, 2, 2, 2, 2, 2, 2, 2, 2, 2, 2, 2, 2, 2, 2, 2, 2, 2, 2, 2, 2, 2, 2, 2, 2, 2, 2, 2, 2, 2, 2, 2, 2, 2, 2, 2, 2, 2, 2, 2, 2, 2, 2, 2, 2, 2, 2, 2, 2, 2, 2, 2, 2, 2, 2, 2, 2, 2, 2, 2, 2, 2, 2, 2, 2, 2, 2, 2, 2, 2, 2, 2, 2, 2, 2, 2, 3, 2, 3, 3, 3, 3, 3, 2, 3, 3, 3, 3, 3, 2, 3, 3, 3, 3, 0, 0, 0, 0, 0, 0, 0, 0, 0, 0, 0, 0, 0, 0, 0, 0, 0, 0, 0, 0, 0, 0, 0, 0, 0, 0, 0, 0, 0, 0, 0, 0, 0, 0, 0, 0, 0, 0, 0, 0, 0, 0, 0, 0, 0, 0, 0, 0, 0, 0, 0, 0, 0, 0, 0, 0, 0, 0, 0, 0, 0, 0, 0, 0, 0, 0, 0, 0, 0, 0, 0, 0, 0, 0, 0, 0, 0, 0, 0, 0, 0, 0, 0, 0, 0, 0, 0, 0, 0, 0, 0, 0, 0, 0, 0, 0, 0, 0, 0, 0, 0, 0, 0, 4, 0, 4, 4, 0, 4, 4, 4, 4, 4, 0, 0, 4, 4, 4, 4, 4, 4, 4, 4, 4, 4, 4, 4, 4, 4, 4, 4, 0, 0, 0, 0, 4, 0, 0, 5, 2, 5, 5, 5, 5, 5, 5, 5, 5, 5, 5, 5, 5, 5, 5, 5, 5, 5, 5, 0, 0, 0, 0, 2, 2, 5, 2, 0, 0, 0, 0, 4, 0, 0, 0, 4, 4, 4, 0, 4, 4, 4, 0, 0, 4, 4, 0, 4, 0, 0, 4, 4, 4, 4, 4, 4, 4, 4, 4, 4, 4, 4, 0, 0, 4, 4, 4, 4, 4, 2, 2, 2, 2, 2, 2, 2, 2, 0, 0, 0, 0, 0, 0, 0, 0, 4, 0, 0, 0, 0, 0, 0, 0, 0, 0, 0, 0, 0, 0, 0, 0, 0, 2, 2, 2, 2, 2, 0, 0])
me_cube.materials.append(mat_skin)
me_cube.materials.append(mat_gray)
me_cube.materials.append(mat_black)
me_cube.materials.append(mat_silver)
me_cube.materials.append(mat_hair)
me_cube.materials.append(mat_material)
me_cube.use_remesh_preserve_volume = False
me_cube.use_remesh_preserve_attributes = False
me_cube.use_mirror_vertex_groups = False
me_cube.update()
me_cylinder_002 = bpy.data.meshes.new('Cylinder.002')
me_cylinder_002.from_pydata([(-8.346e-09, 0.58, -1.0), (0.0, 1.0, 1.0), (0.5023, 0.29, -1.0), (0.866, 0.5, 1.0), (0.5023, -0.29, -1.0), (0.866, -0.5, 1.0), (-5.905e-08, -0.58, -1.0), (-8.742e-08, -1.0, 1.0), (-0.5023, -0.29, -1.0), (-0.866, -0.5, 1.0), (-0.5023, 0.29, -1.0), (-0.866, 0.5, 1.0), (-1.44, -1.44, 1.27), (-1.44, -1.44, 1.231), (-1.44, 1.44, 1.27), (-1.44, 1.44, 1.231), (1.44, -1.44, 1.27), (1.44, -1.44, 1.231), (1.44, 1.44, 1.27), (1.44, 1.44, 1.231), (-1.727, 0.5082, 1.319), (-1.727, -0.5082, 1.319), (-1.463, -1.463, 1.258), (-1.463, -1.463, 1.244), (-1.727, -0.5082, 1.182), (-1.727, 0.5082, 1.182), (-1.463, 1.463, 1.244), (-1.463, 1.463, 1.258), (0.5082, 1.727, 1.319), (-0.5082, 1.727, 1.319), (-0.5082, 1.727, 1.182), (0.5082, 1.727, 1.182), (1.463, 1.463, 1.244), (1.463, 1.463, 1.258), (1.727, -0.5082, 1.319), (1.727, 0.5082, 1.319), (1.727, 0.5082, 1.182), (1.727, -0.5082, 1.182), (1.463, -1.463, 1.244), (1.463, -1.463, 1.258), (-0.5082, -1.727, 1.319), (0.5082, -1.727, 1.319), (0.5082, -1.727, 1.182), (-0.5082, -1.727, 1.182), (0.7008, 0.6282, 1.083), (0.7008, -0.6282, 1.083), (-0.7008, 0.6282, 1.083), (-0.7008, -0.6282, 1.083), (-0.7008, 0.6282, 1.418), (-0.7008, -0.6282, 1.418), (0.7008, 0.6282, 1.418), (0.7008, -0.6282, 1.418), (0.5322, -1.953, 1.285), (-0.5322, -1.953, 1.285), (0.5322, -1.953, 1.216), (-0.5322, -1.953, 1.216), (1.953, 0.5322, 1.285), (1.953, -0.5322, 1.285), (1.953, 0.5322, 1.216), (1.953, -0.5322, 1.216), (-0.5322, 1.953, 1.285), (0.5322, 1.953, 1.285), (-0.5322, 1.953, 1.216), (0.5322, 1.953, 1.216), (-1.953, -0.5322, 1.285), (-1.953, 0.5322, 1.285), (-1.953, -0.5322, 1.216), (-1.953, 0.5322, 1.216), (1.17e-06, 0.4301, -1.074), (0.3725, 0.2151, -1.074), (0.3725, -0.2151, -1.074), (1.132e-06, -0.4301, -1.074), (-0.3725, -0.2151, -1.074), (-0.3725, 0.2151, -1.074)], [], [(0, 1, 3, 2), (2, 3, 5, 4), (4, 5, 7, 6), (6, 7, 9, 8), (5, 3, 44, 45), (8, 9, 11, 10), (10, 11, 1, 0), (2, 4, 70, 69), (67, 26, 15, 25), (63, 32, 19, 31), (59, 38, 17, 37), (55, 23, 13, 43), (51, 41, 16, 34), (47, 43, 13, 24), (37, 17, 42, 45), (45, 42, 43, 47), (19, 36, 44, 31), (36, 37, 45, 44), (31, 44, 46, 30), (44, 3, 1), (30, 46, 25, 15), (46, 47, 24, 25), (21, 12, 40, 49), (49, 40, 41, 51), (14, 20, 48, 29), (20, 21, 49, 48), (29, 48, 50, 28), (48, 49, 51, 50), (28, 50, 35, 18), (50, 51, 34, 35), (40, 12, 22, 53), (53, 22, 23, 55), (16, 41, 52, 39), (41, 40, 53, 52), (39, 52, 54, 38), (52, 53, 55, 54), (38, 54, 42, 17), (54, 55, 43, 42), (34, 16, 39, 57), (57, 39, 38, 59), (18, 35, 56, 33), (35, 34, 57, 56), (33, 56, 58, 32), (56, 57, 59, 58), (32, 58, 36, 19), (58, 59, 37, 36), (28, 18, 33, 61), (61, 33, 32, 63), (14, 29, 60, 27), (29, 28, 61, 60), (27, 60, 62, 26), (60, 61, 63, 62), (26, 62, 30, 15), (62, 63, 31, 30), (20, 14, 27, 65), (65, 27, 26, 67), (12, 21, 64, 22), (21, 20, 65, 64), (22, 64, 66, 23), (64, 65, 67, 66), (23, 66, 24, 13), (66, 67, 25, 24), (5, 45, 7), (45, 47, 7), (7, 47, 9), (44, 1, 46), (1, 11, 46), (9, 47, 46, 11), (68, 69, 70, 71, 72, 73), (8, 10, 73, 72), (0, 2, 69, 68), (4, 6, 71, 70), (10, 0, 68, 73), (6, 8, 72, 71)])
me_cylinder_002.polygons.foreach_set('material_index', [1, 1, 1, 1, 1, 1, 1, 0, 0, 0, 0, 0, 0, 0, 0, 0, 0, 0, 0, 1, 0, 0, 0, 0, 0, 0, 0, 0, 0, 0, 0, 0, 0, 0, 0, 0, 0, 0, 0, 0, 0, 0, 0, 0, 0, 0, 0, 0, 0, 0, 0, 0, 0, 0, 0, 0, 0, 0, 0, 0, 0, 0, 1, 1, 1, 1, 1, 1, 0, 0, 0, 0, 0, 0])
me_cylinder_002.materials.append(mat_gold)
me_cylinder_002.materials.append(mat_black)
me_cylinder_002.use_remesh_preserve_volume = False
me_cylinder_002.use_remesh_preserve_attributes = False
me_cylinder_002.use_mirror_vertex_groups = False
me_cylinder_002.update()
me_cylinder = bpy.data.meshes.new('Cylinder')
me_cylinder.from_pydata([(0.0, 1.0, -1.0), (1.33e-09, 1.179, 1.0), (0.7071, 0.7071, -1.0), (0.8334, 0.8334, 1.0), (1.0, -4.371e-08, -1.0), (1.179, -5.285e-08, 1.0), (0.7071, -0.7071, -1.0), (0.8334, -0.8334, 1.0), (-8.742e-08, -1.0, -1.0), (-1.017e-07, -1.179, 1.0), (-0.7071, -0.7071, -1.0), (-0.8334, -0.8334, 1.0), (-1.0, 1.192e-08, -1.0), (-1.179, 1.272e-08, 1.0), (-0.7071, 0.7071, -1.0), (-0.8334, 0.8334, 1.0), (1.101e-08, 1.591, -0.9629), (1.125, 1.125, -0.9629), (1.591, -7.176e-08, -0.9629), (1.125, -1.125, -0.9629), (-1.281e-07, -1.591, -0.9629), (-1.125, -1.125, -0.9629), (-1.591, 1.677e-08, -0.9629), (-1.125, 1.125, -0.9629), (2.287e-08, 1.591, -1.163), (1.125, 1.125, -1.163), (1.591, -7.176e-08, -1.163), (1.125, -1.125, -1.163), (-1.162e-07, -1.591, -1.163), (-1.125, -1.125, -1.163), (-1.591, 1.677e-08, -1.163), (-1.125, 1.125, -1.163)], [], [(0, 1, 3, 2), (2, 3, 5, 4), (4, 5, 7, 6), (6, 7, 9, 8), (8, 9, 11, 10), (10, 11, 13, 12), (3, 1, 15, 13, 11, 9, 7, 5), (12, 13, 15, 14), (14, 15, 1, 0), (6, 8, 20, 19), (10, 12, 22, 21), (4, 6, 19, 18), (0, 2, 17, 16), (14, 0, 16, 23), (8, 10, 21, 20), (2, 4, 18, 17), (12, 14, 23, 22), (22, 23, 31, 30), (24, 25, 26, 27, 28, 29, 30, 31), (17, 18, 26, 25), (20, 21, 29, 28), (23, 16, 24, 31), (16, 17, 25, 24), (18, 19, 27, 26), (21, 22, 30, 29), (19, 20, 28, 27)])
me_cylinder.materials.append(mat_black)
me_cylinder.use_remesh_preserve_volume = False
me_cylinder.use_remesh_preserve_attributes = False
me_cylinder.use_mirror_vertex_groups = False
me_cylinder.update()
arm_armature = bpy.data.armatures.new('Armature')  # bones are not reproduced

# ---- objects
ob_armature = bpy.data.objects.new('Armature', arm_armature)
ob_cube = bpy.data.objects.new('Cube', me_cube)
ob_cylinder_001 = bpy.data.objects.new('Cylinder.001', me_cylinder_002)
ob_lamp_001 = bpy.data.objects.new('Lamp.001', light_lamp_001)
ob_cylinder = bpy.data.objects.new('Cylinder', me_cylinder)
ob_lamp = bpy.data.objects.new('Lamp', light_lamp)
ob_camera = bpy.data.objects.new('Camera', cam_camera)

# ---- transforms, parenting, visibility, modifiers, constraints
ob_armature.location = (-0.1149, -0.02351, 6.006)
ob_armature.scale = (2.613, 2.613, 2.613)
ob_armature.show_in_front = True
ob_armature.lineart.crease_threshold = 0.0
ob_cube.parent = ob_armature
ob_cube.matrix_parent_inverse = Matrix(((0.3826, 0.0, 4.657e-10, 0.04396), (0.0, 0.3826, 0.0, 0.008994), (0.0, 0.0, 0.3826, -2.298), (0.0, 0.0, 0.0, 1.0)))
ob_cube.location = (0.0, 0.0, 4.726)
ob_cube.lock_rotations_4d = False
ob_cube.empty_display_type = 'ARROWS'
ob_cube.lineart.crease_threshold = 0.0
_vg = ob_cube.vertex_groups.new(name='Bone')
for _i, _w in zip([29, 30, 31, 32, 33, 34, 35, 36, 38, 39, 40, 41, 42, 43, 44, 45, 46, 47, 66, 67, 68, 150, 157, 158, 159, 160, 161, 162, 164, 165, 166, 168, 169, 170, 171, 195, 196, 197, 198, 199, 200, 201, 202, 203, 204, 205, 206, 207, 208, 209, 210, 211, 212, 213, 214, 215, 216, 217, 218, 502, 503, 504, 505, 506, 507, 508, 509, 510, 511, 512, 513, 514, 517, 518, 519, 520, 521, 522, 523, 524, 525, 526, 527, 528, 529, 530, 536, 537, 540, 554, 555, 556, 557, 558, 643, 651, 652, 653, 654, 655, 656, 657, 659, 661, 662, 664, 665, 666, 667, 668, 692, 693, 694, 695, 696, 697, 698, 699, 700, 701, 702, 703, 704, 705, 706, 707, 708, 709, 710, 711, 712, 713, 714, 715], [0.03682, 0.3295, 0.2751, 0.2626, 0.3461, 0.3588, 0.1701, 0.5816, 0.3074, 0.2808, 0.2589, 0.3736, 0.3558, 0.09573, 0.07055, 0.04706, 0.1818, 0.2008, 0.02181, 0.1003, 0.07536, 0.0344, 0.2658, 0.2679, 0.3232, 0.3521, 0.3464, 0.09408, 0.1776, 0.1835, 0.4567, 0.06197, 0.5731, 0.04298, 0.1365, 0.1385, 0.1534, 0.1583, 0.1464, 0.1424, 0.1523, 0.1554, 0.1471, 0.2912, 0.3017, 0.3163, 0.297, 0.2939, 0.3017, 0.312, 0.2986, 0.4569, 0.4783, 0.4958, 0.472, 0.462, 0.4774, 0.4903, 0.473, 0.03078, 0.04047, 0.3369, 0.2826, 0.2693, 0.3521, 0.3641, 0.4079, 0.4352, 0.1673, 0.1544, 0.6415, 0.585, 0.3154, 0.2897, 0.2662, 0.3822, 0.3602, 0.4983, 0.4056, 0.0987, 0.07326, 0.04408, 0.1843, 0.2029, 0.4368, 0.4462, 0.05374, 0.15, 0.07045, 0.02375, 0.1011, 0.07619, 0.3766, 0.1614, 0.02804, 0.2719, 0.2744, 0.3285, 0.3728, 0.3576, 0.3534, 0.09213, 0.1588, 0.1825, 0.4635, 0.0604, 0.5761, 0.04891, 0.0371, 0.1282, 0.1247, 0.1376, 0.1425, 0.1321, 0.1282, 0.1368, 0.1399, 0.1327, 0.2556, 0.2808, 0.2943, 0.2687, 0.2611, 0.2788, 0.2891, 0.2706, 0.4482, 0.4735, 0.4925, 0.4666, 0.4543, 0.4722, 0.4864, 0.4675]): _vg.add([_i], _w, 'REPLACE')
_vg = ob_cube.vertex_groups.new(name='Bone.001')
for _i, _w in zip([28, 29, 30, 31, 32, 33, 34, 35, 36, 37, 38, 39, 40, 41, 42, 43, 44, 45, 46, 47, 67, 68, 145, 147, 148, 149, 150, 151, 152, 153, 154, 155, 157, 158, 159, 160, 161, 162, 163, 164, 165, 166, 167, 168, 169, 170, 171, 195, 196, 197, 198, 199, 200, 201, 202, 203, 204, 205, 206, 207, 208, 209, 210, 211, 212, 213, 214, 215, 216, 217, 218, 500, 501, 502, 503, 504, 505, 506, 507, 508, 509, 510, 511, 512, 513, 514, 515, 516, 517, 518, 519, 520, 521, 522, 523, 524, 525, 526, 527, 528, 529, 530, 555, 556, 557, 558, 636, 637, 639, 640, 641, 642, 643, 644, 645, 646, 647, 648, 649, 651, 652, 653, 654, 655, 656, 657, 658, 659, 660, 661, 662, 663, 664, 665, 666, 667, 668, 692, 693, 694, 695, 696, 697, 698, 699, 700, 701, 702, 703, 704, 705, 706, 707, 708, 709, 710, 711, 712, 713, 714, 715], [0.06812, 0.5832, 0.1581, 0.2391, 0.2005, 0.2707, 0.1848, 0.6879, 0.2669, 0.2326, 0.1351, 0.1896, 0.1655, 0.2035, 0.1561, 0.03044, 0.03361, 0.008369, 0.06873, 0.07245, 0.003299, 0.0003851, 0.06256, 0.2125, 0.07361, 0.157, 0.5729, 0.1087, 0.2231, 0.0395, 0.01436, 0.05728, 0.2348, 0.2704, 0.2994, 0.1815, 0.1804, 0.7328, 0.7385, 0.6777, 0.6001, 0.3511, 0.6615, 0.8164, 0.2622, 0.562, 0.603, 0.6644, 0.6682, 0.6667, 0.662, 0.6639, 0.6673, 0.6657, 0.6634, 0.5586, 0.5489, 0.5336, 0.5508, 0.5558, 0.5486, 0.5377, 0.5497, 0.3886, 0.3642, 0.3442, 0.3691, 0.3826, 0.3652, 0.3503, 0.3686, 0.07583, 0.07741, 0.5927, 0.6139, 0.1599, 0.241, 0.2024, 0.2713, 0.1881, 0.288, 0.1915, 0.7044, 0.7103, 0.2313, 0.2721, 0.2356, 0.2474, 0.1363, 0.1903, 0.1664, 0.2028, 0.1577, 0.1974, 0.1823, 0.03176, 0.0348, 0.00539, 0.06864, 0.07314, 0.06663, 0.08807, 0.003818, 0.0003567, 0.04114, 0.006865, 0.0003221, 0.0723, 0.2268, 0.07886, 0.1573, 0.1539, 0.5832, 0.1168, 0.2265, 0.04895, 0.01863, 0.05785, 0.05762, 0.2377, 0.2731, 0.3007, 0.3199, 0.1847, 0.1827, 0.7453, 0.7468, 0.7039, 0.7743, 0.6135, 0.356, 0.6758, 0.8246, 0.2683, 0.8608, 0.5807, 0.6247, 0.6866, 0.6919, 0.6909, 0.685, 0.6864, 0.6909, 0.6896, 0.6864, 0.6041, 0.579, 0.5649, 0.5903, 0.5985, 0.5809, 0.5702, 0.5886, 0.408, 0.3789, 0.3578, 0.385, 0.4009, 0.3804, 0.3644, 0.3846]): _vg.add([_i], _w, 'REPLACE')
_vg = ob_cube.vertex_groups.new(name='Bone.002')
for _i, _w in zip([18, 19, 21, 22, 23, 27, 28, 29, 35, 37, 138, 139, 140, 144, 145, 148, 149, 150, 151, 152, 153, 154, 155, 163, 164, 195, 196, 197, 198, 199, 200, 201, 202, 425, 426, 427, 429, 430, 431, 486, 487, 489, 490, 491, 492, 493, 494, 498, 499, 500, 501, 502, 503, 511, 512, 515, 516, 628, 629, 630, 631, 634, 635, 636, 637, 640, 641, 642, 643, 644, 645, 646, 647, 648, 649, 658, 659, 660, 692, 693, 694, 695, 696, 697, 698, 699, 941, 942, 943, 945, 946, 947, 948], [0.02986, 0.008618, 0.0465, 0.02407, 0.01052, 0.008384, 0.3292, 0.1712, 0.02836, 0.4319, 0.01669, 0.07709, 0.07651, 0.1199, 0.3225, 0.04816, 0.424, 0.1685, 0.001873, 0.4164, 0.03083, 0.03147, 0.2173, 0.08076, 0.02379, 0.05656, 0.05057, 0.03512, 0.0461, 0.05451, 0.05027, 0.0409, 0.04722, 0.01767, 0.0627, 0.009125, 0.05172, 0.05618, 0.02973, 0.03481, 0.007058, 0.04406, 0.03296, 0.2054, 0.3174, 0.01026, 0.03966, 0.05355, 0.005288, 0.3784, 0.5622, 0.1753, 0.1863, 0.03529, 0.02797, 0.4524, 0.5116, 0.01625, 0.07721, 0.1928, 0.08946, 0.001401, 0.1209, 0.3829, 0.3829, 0.05205, 0.4314, 0.544, 0.1731, 0.008651, 0.4396, 0.04433, 0.03482, 0.2207, 0.4722, 0.08048, 0.02332, 0.09968, 0.05707, 0.05085, 0.03526, 0.04667, 0.05496, 0.05055, 0.04123, 0.04781, 0.01635, 0.06179, 0.01325, 0.2508, 0.05423, 0.06368, 0.03998]): _vg.add([_i], _w, 'REPLACE')
_vg = ob_cube.vertex_groups.new(name='Bone.003')
for _i, _w in zip([0, 2, 3, 4, 5, 6, 9, 10, 11, 12, 15, 16, 17, 18, 19, 20, 21, 22, 23, 24, 25, 26, 27, 317, 318, 319, 320, 321, 322, 323, 324, 325, 326, 327, 328, 329, 330, 331, 332, 333, 334, 335, 336, 337, 338, 339, 340, 341, 342, 343, 344, 345, 346, 347, 348, 349, 350, 351, 352, 353, 354, 355, 356, 357, 358, 359, 360, 361, 362, 363, 364, 365, 366, 367, 368, 369, 370, 371, 372, 373, 374, 375, 376, 377, 378, 379, 380, 381, 382, 383, 384, 385, 386, 387, 388, 389, 390, 391, 392, 393, 394, 395, 396, 397, 398, 399, 400, 401, 402, 404, 405, 406, 418, 419, 420, 423, 425, 427, 428, 429, 430, 431, 432, 433, 434, 435, 436, 437, 438, 439, 440, 441, 442, 443, 444, 445, 446, 447, 448, 449, 450, 451, 452, 453, 454, 455, 456, 457, 458, 459, 460, 461, 463, 464, 465, 466, 467, 471, 472, 473, 476, 477, 478, 479, 483, 484, 485, 486, 487, 488, 489, 490, 492, 493, 494, 495, 496, 497, 499, 814, 815, 816, 817, 818, 819, 820, 821, 822, 823, 824, 825, 826, 827, 828, 829, 830, 831, 832, 833, 834, 835, 836, 837, 838, 839, 840, 841, 842, 843, 844, 845, 846, 847, 848, 849, 850, 851, 852, 853, 854, 855, 856, 857, 858, 859, 860, 861, 862, 863, 864, 865, 866, 867, 868, 869, 870, 871, 872, 873, 874, 875, 876, 877, 878, 879, 880, 881, 882, 883, 884, 885, 886, 887, 888, 889, 890, 891, 892, 893, 894, 895, 896, 897, 898, 899, 900, 901, 902, 903, 904, 905, 906, 907, 908, 909, 910, 911, 913, 914, 915, 933, 934, 935, 941, 942, 943, 944, 946, 947, 948, 949, 950, 951, 952, 953, 954, 955, 956, 957, 958, 959, 960, 961, 962, 963, 964, 965, 966, 967, 968, 969, 970, 971, 972, 973, 974, 975, 976, 977, 978], [0.2016, 0.2336, 0.09088, 0.08491, 0.02788, 0.0308, 0.001384, 0.005298, 0.0671, 0.07988, 0.1184, 0.02312, 0.1874, 0.1097, 0.06772, 0.09964, 0.02283, 0.06288, 0.335, 0.1132, 0.2069, 0.2893, 0.05005, 0.03576, 0.03596, 0.02295, 0.03421, 0.03538, 0.02527, 0.02778, 0.02595, 0.03192, 0.03342, 0.02533, 0.03162, 0.1155, 0.1302, 0.1176, 0.1207, 0.1207, 0.1207, 0.123, 0.1211, 0.1207, 0.1207, 0.1207, 0.1202, 0.1206, 0.1204, 0.1195, 0.1207, 0.1207, 0.1207, 0.06081, 0.05181, 0.07274, 0.06524, 0.1128, 0.03856, 0.05926, 0.07126, 0.2261, 0.07228, 0.06977, 0.07094, 0.06878, 0.07001, 0.07018, 0.07017, 0.0716, 0.07166, 0.07081, 0.06891, 0.0686, 0.07015, 0.07346, 0.07043, 0.06993, 0.07112, 0.06983, 0.07037, 0.07037, 0.074, 0.07028, 0.06994, 0.06968, 0.0703, 0.06958, 0.06989, 0.0697, 0.07, 0.07023, 0.06961, 0.07003, 0.06967, 0.1825, 0.2105, 0.1884, 0.2036, 0.234, 0.2264, 0.2003, 0.2272, 0.2333, 0.2347, 0.2048, 0.2395, 0.2044, 0.07676, 0.09081, 0.08046, 0.003473, 0.02311, 0.02173, 0.004001, 9.948e-05, 0.03123, 0.07316, 0.05859, 0.09694, 0.08772, 0.05712, 0.04782, 0.04311, 0.04832, 0.05436, 0.0697, 0.002518, 0.01807, 0.02114, 0.003233, 0.004882, 0.006996, 0.004967, 0.01242, 0.01398, 0.003101, 0.004319, 0.006155, 0.004381, 0.01429, 0.01615, 0.003025, 0.004327, 0.006173, 0.005885, 0.0104, 0.01162, 0.003, 0.004146, 0.005589, 0.1967, 0.239, 0.09289, 0.08341, 0.02453, 0.02957, 0.003181, 0.06647, 0.0816, 0.1173, 0.0215, 0.184, 0.2369, 0.115, 0.02192, 0.2702, 0.1233, 0.07153, 0.1076, 0.02473, 0.06951, 0.004141, 0.3607, 0.7479, 0.1196, 0.2239, 0.3138, 0.05098, 0.03371, 0.03226, 0.0328, 0.02162, 0.03323, 0.03293, 0.02236, 0.02487, 0.02421, 0.02986, 0.03027, 0.02403, 0.03048, 0.1144, 0.1356, 0.08016, 0.1297, 0.1172, 0.12, 0.12, 0.12, 0.1224, 0.1205, 0.1201, 0.1201, 0.1201, 0.1197, 0.12, 0.1197, 0.1187, 0.12, 0.12, 0.12, 0.05926, 0.04882, 0.05166, 0.07039, 0.06435, 0.06446, 0.1115, 0.03548, 0.05753, 0.06913, 0.2173, 0.06832, 0.06783, 0.06827, 0.06663, 0.06714, 0.06769, 0.06751, 0.06918, 0.06816, 0.06777, 0.06694, 0.06624, 0.06747, 0.07119, 0.06789, 0.06715, 0.06869, 0.06713, 0.06722, 0.06806, 0.07187, 0.06726, 0.06713, 0.06707, 0.06786, 0.06693, 0.06729, 0.06703, 0.06746, 0.06764, 0.06694, 0.06746, 0.06703, 0.1743, 0.2177, 0.1824, 0.2107, 0.1845, 0.206, 0.1885, 0.2037, 0.2341, 0.2269, 0.2238, 0.2003, 0.2209, 0.2372, 0.2354, 0.2353, 0.2261, 0.2001, 0.2392, 0.2042, 0.07622, 0.09265, 0.08009, 0.001495, 0.02155, 0.02019, 0.002473, 0.03522, 0.0003516, 0.08085, 0.06259, 0.1158, 0.09818, 0.06304, 0.04476, 0.04153, 0.04182, 0.04595, 0.0535, 0.06848, 0.004055, 0.01708, 0.0223, 0.001562, 0.002221, 0.002418, 0.005446, 0.01209, 0.01388, 0.001525, 0.001994, 0.003233, 0.005134, 0.01378, 0.01645, 0.001424, 0.001885, 0.002789, 0.005703, 0.01016, 0.01125, 0.001392, 0.001994, 0.003202]): _vg.add([_i], _w, 'REPLACE')
_vg = ob_cube.vertex_groups.new(name='Bone.004')
for _i, _w in zip([0, 1, 2, 3, 4, 5, 6, 7, 8, 9, 10, 11, 12, 13, 14, 15, 16, 17, 18, 19, 20, 21, 22, 23, 24, 25, 26, 27, 137, 138, 139, 317, 318, 319, 320, 321, 322, 323, 324, 325, 326, 327, 328, 329, 330, 331, 332, 333, 334, 335, 336, 337, 338, 339, 340, 341, 342, 343, 344, 345, 346, 347, 348, 349, 350, 351, 352, 353, 354, 355, 356, 357, 358, 359, 360, 361, 362, 363, 364, 365, 366, 367, 368, 369, 370, 371, 372, 373, 374, 375, 376, 377, 378, 379, 380, 381, 382, 383, 384, 385, 386, 387, 388, 389, 390, 391, 392, 393, 394, 395, 396, 397, 398, 399, 400, 401, 402, 403, 404, 405, 406, 407, 408, 409, 410, 411, 412, 413, 414, 415, 416, 417, 418, 419, 420, 421, 422, 423, 424, 425, 426, 427, 428, 429, 430, 431, 432, 433, 434, 435, 436, 437, 438, 439, 440, 441, 442, 443, 444, 445, 446, 447, 448, 449, 450, 451, 452, 453, 454, 455, 456, 457, 458, 459, 460, 461, 462, 463, 464, 465, 466, 467, 468, 469, 470, 471, 472, 473, 474, 475, 476, 477, 478, 479, 480, 481, 482, 483, 484, 485, 486, 487, 488, 489, 490, 491, 493, 494, 495, 496, 497, 498, 499, 627, 628, 629, 630, 814, 815, 816, 817, 818, 819, 820, 821, 822, 823, 824, 825, 826, 827, 828, 829, 830, 831, 832, 833, 834, 835, 836, 837, 838, 839, 840, 841, 842, 843, 844, 845, 846, 847, 848, 849, 850, 851, 852, 853, 854, 855, 856, 857, 858, 859, 860, 861, 862, 863, 864, 865, 866, 867, 868, 869, 870, 871, 872, 873, 874, 875, 876, 877, 878, 879, 880, 881, 882, 883, 884, 885, 886, 887, 888, 889, 890, 891, 892, 893, 894, 895, 896, 897, 898, 899, 900, 901, 902, 903, 904, 905, 906, 907, 908, 909, 910, 911, 912, 913, 914, 915, 916, 917, 918, 919, 920, 921, 922, 923, 924, 925, 926, 927, 928, 929, 930, 931, 932, 933, 934, 935, 936, 937, 938, 939, 940, 941, 942, 943, 944, 945, 946, 947, 948, 949, 950, 951, 952, 953, 954, 955, 956, 957, 958, 959, 960, 961, 962, 963, 964, 965, 966, 967, 968, 969, 970, 971, 972, 973, 974, 975, 976, 977, 978], [0.7255, 0.9733, 0.699, 0.8142, 0.886, 0.9474, 0.8473, 0.9727, 0.9791, 0.9595, 0.9497, 0.8867, 0.7852, 0.8729, 0.9856, 0.8543, 0.9528, 0.651, 0.1112, 0.2634, 0.1795, 0.3181, 0.06277, 0.2405, 0.5159, 0.394, 0.2966, 0.59, 0.01187, 0.0441, 0.0446, 0.9452, 0.9421, 0.9533, 0.9464, 0.944, 0.9504, 0.9489, 0.951, 0.9474, 0.9454, 0.9518, 0.948, 0.8589, 0.8419, 0.8567, 0.853, 0.853, 0.853, 0.8503, 0.8525, 0.8529, 0.853, 0.853, 0.8535, 0.8531, 0.8533, 0.8543, 0.853, 0.853, 0.853, 0.9237, 0.9305, 0.9089, 0.9127, 0.8594, 0.9429, 0.9242, 0.909, 0.6953, 0.9098, 0.9134, 0.9099, 0.9134, 0.9127, 0.9129, 0.9121, 0.911, 0.91, 0.9118, 0.9142, 0.912, 0.9117, 0.909, 0.912, 0.9126, 0.9118, 0.9131, 0.9122, 0.9128, 0.909, 0.9119, 0.913, 0.9132, 0.9115, 0.9132, 0.9128, 0.9132, 0.9129, 0.9126, 0.9132, 0.9129, 0.9131, 0.7794, 0.7472, 0.7729, 0.7558, 0.7196, 0.725, 0.7538, 0.7001, 0.7019, 0.7135, 0.7245, 0.7109, 0.7476, 0.8754, 0.9231, 0.8169, 0.8688, 0.951, 0.962, 0.973, 0.9872, 0.9872, 0.9933, 0.9752, 0.9802, 0.984, 0.9852, 0.9901, 0.995, 0.9364, 0.9372, 0.9383, 0.922, 0.9278, 0.9397, 0.9274, 0.1673, 0.1846, 0.0824, 0.1269, 0.09493, 0.07542, 0.05743, 0.9372, 0.9374, 0.9377, 0.9316, 0.9132, 0.9429, 0.9307, 0.9333, 0.9484, 0.9495, 0.9481, 0.9436, 0.9378, 0.9383, 0.9484, 0.9487, 0.9474, 0.9434, 0.9356, 0.9367, 0.9485, 0.9491, 0.9478, 0.9439, 0.9402, 0.94, 0.9485, 0.9485, 0.9473, 0.7404, 0.9747, 0.6915, 0.8194, 0.8897, 0.9498, 0.8578, 0.9752, 0.9798, 0.9622, 0.9532, 0.8916, 0.7948, 0.8825, 0.9867, 0.8563, 0.9536, 0.6715, 0.6959, 0.9813, 0.9316, 0.9881, 0.8599, 0.9541, 0.634, 0.1119, 0.2652, 0.178, 0.3221, 0.06495, 0.2996, 0.2395, 0.09149, 0.5271, 0.3954, 0.2944, 0.7904, 0.6054, 0.009777, 0.04292, 0.04439, 0.04089, 0.9461, 0.9447, 0.9474, 0.954, 0.9468, 0.9455, 0.9522, 0.9507, 0.9519, 0.9484, 0.9473, 0.9525, 0.9484, 0.8603, 0.8356, 0.901, 0.8427, 0.8573, 0.8539, 0.8539, 0.8539, 0.8511, 0.8533, 0.8538, 0.8539, 0.8539, 0.8543, 0.854, 0.8543, 0.8554, 0.8539, 0.8539, 0.8539, 0.9243, 0.9377, 0.9321, 0.9097, 0.9196, 0.9151, 0.8623, 0.9444, 0.9255, 0.9108, 0.7173, 0.9088, 0.9132, 0.9105, 0.914, 0.9126, 0.913, 0.9123, 0.9113, 0.9096, 0.9116, 0.9145, 0.9126, 0.912, 0.9094, 0.9123, 0.9127, 0.912, 0.9131, 0.9119, 0.9128, 0.9092, 0.9119, 0.9129, 0.9134, 0.9119, 0.9134, 0.9131, 0.9134, 0.9131, 0.9129, 0.9133, 0.9131, 0.9133, 0.7898, 0.7384, 0.7803, 0.7478, 0.7779, 0.7528, 0.7736, 0.7562, 0.7235, 0.7268, 0.7262, 0.7585, 0.7167, 0.6971, 0.7151, 0.6996, 0.7214, 0.7389, 0.7159, 0.7529, 0.8803, 0.9288, 0.8221, 0.8737, 0.9543, 0.9647, 0.9754, 0.9886, 0.9886, 0.994, 0.9765, 0.9809, 0.9854, 0.9959, 0.938, 0.9864, 0.9881, 0.9909, 0.9957, 0.9826, 0.9936, 0.9989, 0.9398, 0.9406, 0.9427, 0.9269, 0.933, 0.9437, 0.9318, 0.9383, 0.1671, 0.1855, 0.08298, 0.1255, 0.123, 0.09612, 0.08167, 0.05927, 0.9385, 0.9393, 0.9419, 0.9385, 0.9321, 0.9138, 0.9461, 0.9347, 0.9351, 0.9521, 0.9536, 0.9538, 0.9466, 0.9411, 0.9412, 0.9522, 0.9528, 0.952, 0.9464, 0.9391, 0.9393, 0.9522, 0.9532, 0.9527, 0.9471, 0.9433, 0.9431, 0.9523, 0.9525, 0.9516]): _vg.add([_i], _w, 'REPLACE')
_vg = ob_cube.vertex_groups.new(name='Bone.005')
for _i, _w in zip([0, 2, 3, 6, 11, 12, 13, 17, 18, 19, 20, 21, 22, 23, 24, 25, 26, 27, 28, 29, 37, 137, 138, 139, 140, 141, 142, 143, 144, 145, 146, 147, 148, 149, 150, 151, 152, 153, 154, 155, 163, 355, 393, 394, 395, 396, 397, 398, 399, 400, 401, 402, 403, 404, 405, 420, 421, 422, 423, 424, 425, 426, 427, 428, 429, 430, 431, 438, 479, 481, 485, 486, 487, 489, 490, 491, 492, 493, 494, 495, 498, 499, 500, 501, 503, 515, 516, 628, 629, 630, 635, 636, 637, 641, 642, 645, 648, 649, 906, 941, 942, 943, 945, 946, 947, 948], [0.04913, 0.02311, 0.07691, 0.08998, 0.02231, 0.1126, 0.07947, 0.1256, 0.6835, 0.5891, 0.6486, 0.53, 0.7751, 0.3537, 0.3143, 0.3458, 0.3534, 0.2888, 0.4356, 0.05107, 0.1401, 0.8237, 0.8119, 0.7596, 0.7807, 0.8559, 0.5151, 0.6284, 0.703, 0.4473, 0.4764, 0.0105, 0.09226, 0.1679, 0.05334, 0.06886, 0.1512, 0.1834, 0.2805, 0.5049, 0.017, 0.05052, 0.007613, 0.003942, 0.01279, 0.04217, 0.02081, 0.008137, 0.0454, 0.01199, 0.01565, 0.02439, 0.03255, 0.07466, 0.02906, 0.003217, 0.03454, 0.02689, 0.0033, 0.02649, 0.6945, 0.6407, 0.7596, 0.7342, 0.6926, 0.7129, 0.7791, 0.004327, 0.008048, 0.0008267, 0.03109, 0.01901, 0.01585, 0.05837, 0.011, 0.2506, 0.3243, 0.00742, 0.05863, 0.0001768, 0.07649, 0.02089, 0.05384, 0.1471, 0.01044, 0.01756, 0.06455, 0.02307, 0.09369, 0.5069, 0.08982, 0.316, 0.04069, 0.02555, 0.0935, 0.01155, 0.06666, 0.2062, 0.006365, 0.02758, 0.07739, 0.004495, 0.3261, 0.03323, 0.05028, 0.007058]): _vg.add([_i], _w, 'REPLACE')
_vg = ob_cube.vertex_groups.new(name='Bone.007')
for _i, _w in zip([22, 28, 29, 35, 37, 137, 138, 139, 140, 141, 142, 143, 144, 145, 146, 147, 148, 149, 150, 151, 152, 153, 154, 155, 162, 163, 164, 165, 166, 167, 168, 170, 171, 184, 186, 195, 196, 197, 198, 199, 200, 201, 202, 203, 204, 205, 206, 207, 208, 209, 210, 211, 214, 215, 218, 425, 427, 428, 431, 501, 503, 516, 636, 642, 649, 660], [0.009839, 0.09095, 0.08783, 0.02397, 0.1084, 0.1057, 0.07246, 0.04296, 0.07002, 0.06991, 0.4689, 0.3484, 0.0716, 0.1029, 0.5026, 0.5019, 0.6723, 0.1714, 0.1001, 0.6239, 0.1265, 0.6623, 0.5997, 0.1404, 0.05639, 0.08329, 0.03045, 0.06111, 0.01146, 0.1932, 0.00992, 0.2295, 0.1346, 0.0001351, 0.004344, 0.06251, 0.05352, 0.05773, 0.06538, 0.06174, 0.05528, 0.05828, 0.06342, 0.03049, 0.02256, 0.02436, 0.03191, 0.02949, 0.02392, 0.02521, 0.0306, 0.002206, 0.0007708, 0.001276, 0.0002523, 0.009643, 0.003367, 0.02061, 0.01985, 0.01464, 0.02493, 0.03575, 0.002843, 0.05476, 0.03545, 0.007602]): _vg.add([_i], _w, 'REPLACE')
_vg = ob_cube.vertex_groups.new(name='Bone.009')
for _i, _w in zip([147, 148, 151, 153, 154, 156, 165, 167, 170, 171, 172, 173, 174, 175, 176, 177, 178, 179, 180, 181, 182, 183, 184, 185, 186, 187, 188, 189, 190, 191, 192, 193, 194, 309, 310, 311, 312, 313, 314, 315, 316], [0.2067, 0.1017, 0.1498, 0.05712, 0.01614, 0.9888, 0.003343, 0.05024, 0.104, 0.03873, 0.977, 0.6517, 0.9669, 0.9635, 0.3232, 0.3642, 0.2667, 0.8355, 0.4766, 0.8072, 0.2572, 0.9839, 0.9755, 0.9897, 0.9694, 0.3378, 0.2452, 0.7462, 0.3825, 0.238, 0.5417, 0.6857, 0.2191, 0.05947, 0.05527, 0.08269, 0.05241, 0.06198, 0.08092, 0.118, 0.08848]): _vg.add([_i], _w, 'REPLACE')
_vg = ob_cube.vertex_groups.new(name='Bone.019')
for _i, _w in zip([173, 176, 177, 178, 179, 180, 181, 182, 187, 188, 189, 190, 191, 192, 193, 194, 277, 281, 282, 287, 288, 301, 302, 303, 304, 307, 308, 309, 310, 311, 312, 313, 314, 315, 316], [0.1697, 0.2217, 0.3005, 0.2506, 0.09067, 0.2172, 0.1169, 0.2444, 0.2871, 0.2276, 0.1623, 0.2747, 0.2064, 0.271, 0.2426, 0.2081, 0.02919, 0.01461, 0.05049, 0.0545, 0.001574, 0.0009175, 0.1013, 0.8958, 0.8016, 0.9439, 0.9483, 0.06164, 0.1503, 0.8099, 0.8078, 0.06179, 0.09203, 0.8355, 0.8754]): _vg.add([_i], _w, 'REPLACE')
_vg = ob_cube.vertex_groups.new(name='Bone.021')
for _i, _w in zip([235, 277, 281, 282, 287, 288, 289, 290, 291, 292, 293, 294, 295, 296, 297, 298, 299, 300, 307, 308], [0.04828, 0.05466, 0.8104, 0.1546, 0.9186, 0.9066, 0.9996, 0.9997, 0.9995, 0.9996, 0.9977, 0.9813, 0.9508, 0.9956, 0.9891, 0.9984, 0.9981, 0.9862, 0.01962, 0.01084]): _vg.add([_i], _w, 'REPLACE')
_vg = ob_cube.vertex_groups.new(name='Bone.022')
for _i, _w in zip([173, 176, 177, 178, 179, 180, 181, 182, 187, 188, 189, 190, 191, 192, 193, 194, 219, 236, 277, 278, 279, 281, 282, 288, 295, 303, 304, 309, 310, 313, 314], [0.05947, 0.1811, 0.2952, 0.2497, 0.0557, 0.0965, 0.01767, 0.2402, 0.2679, 0.2267, 0.06171, 0.05921, 0.1787, 0.03181, 0.009362, 0.2022, 0.05741, 0.006526, 0.7879, 0.07437, 0.03475, 0.1038, 0.6902, 0.05875, 0.02889, 0.0164, 0.06674, 0.01988, 0.01765, 0.05494, 0.07167]): _vg.add([_i], _w, 'REPLACE')
_vg = ob_cube.vertex_groups.new(name='Bone.023')
for _i, _w in zip([219, 220, 221, 231, 235, 236, 241, 242, 243, 244, 245, 246, 247, 248, 277, 281, 282], [0.7285, 0.09753, 0.03845, 0.02388, 0.9007, 0.9072, 0.06126, 0.9018, 0.8569, 0.06951, 0.9398, 0.05836, 0.06997, 0.9299, 0.03604, 0.03659, 0.05014]): _vg.add([_i], _w, 'REPLACE')
_vg = ob_cube.vertex_groups.new(name='Bone.024')
for _i, _w in zip([237, 238, 239, 240, 241, 242, 243, 244, 245, 246, 247, 248], [0.994, 0.9939, 0.9928, 0.9943, 0.9369, 0.07368, 0.0765, 0.9254, 0.05254, 0.9409, 0.9288, 0.05896]): _vg.add([_i], _w, 'REPLACE')
_vg = ob_cube.vertex_groups.new(name='Bone.025')
for _i, _w in zip([173, 176, 177, 178, 180, 182, 187, 188, 190, 191, 192, 194, 220, 278, 280, 282, 302, 304, 306, 309, 310, 312, 313, 314], [0.04662, 0.1767, 0.02051, 0.2183, 0.08886, 0.2359, 0.08389, 0.1718, 0.05447, 0.177, 0.0194, 0.1993, 0.004117, 0.749, 0.1087, 0.03674, 0.7906, 0.09467, 0.06009, 0.01946, 0.6551, 0.09859, 0.06608, 0.1616]): _vg.add([_i], _w, 'REPLACE')
_vg = ob_cube.vertex_groups.new(name='Bone.026')
for _i, _w in zip([219, 220, 221, 222, 227, 228, 229, 230, 231, 232, 233, 234, 236, 243, 278], [0.1243, 0.822, 0.04973, 0.01222, 0.07767, 0.8248, 0.8497, 0.07453, 0.8895, 0.05744, 0.04233, 0.9426, 0.035, 0.06073, 0.05613]): _vg.add([_i], _w, 'REPLACE')
_vg = ob_cube.vertex_groups.new(name='Bone.027')
for _i, _w in zip([223, 224, 225, 226, 227, 228, 229, 230, 231, 232, 233, 234], [0.9917, 0.9964, 0.987, 0.9916, 0.9144, 0.08522, 0.07504, 0.9191, 0.05845, 0.939, 0.9526, 0.03715]): _vg.add([_i], _w, 'REPLACE')
_vg = ob_cube.vertex_groups.new(name='Bone.028')
for _i, _w in zip([191, 219, 221, 222, 228, 229, 249, 259, 277, 278, 279, 280, 283, 284, 301, 302, 303, 305, 309, 311, 313], [0.005274, 0.0574, 0.7417, 0.4754, 0.06404, 0.02549, 0.0334, 0.06387, 0.06177, 0.06176, 0.8787, 0.7323, 0.05531, 0.0543, 0.9164, 0.03329, 0.04709, 0.07375, 0.1193, 0.02118, 0.006961]): _vg.add([_i], _w, 'REPLACE')
_vg = ob_cube.vertex_groups.new(name='Bone.029')
for _i, _w in zip([221, 222, 229, 249, 250, 255, 256, 257, 258, 259, 260, 261, 262, 280], [0.08004, 0.461, 0.01679, 0.02599, 0.02832, 0.06777, 0.8106, 0.9079, 0.0634, 0.8218, 0.05751, 0.05337, 0.9243, 0.01786]): _vg.add([_i], _w, 'REPLACE')
_vg = ob_cube.vertex_groups.new(name='Bone.030')
for _i, _w in zip([251, 252, 253, 254, 255, 256, 257, 258, 259, 260, 261, 262], [0.9955, 0.9959, 0.9916, 0.9937, 0.9244, 0.08826, 0.04186, 0.9331, 0.09142, 0.9367, 0.9445, 0.04366]): _vg.add([_i], _w, 'REPLACE')
_vg = ob_cube.vertex_groups.new(name='Bone.031')
for _i, _w in zip([173, 176, 180, 188, 190, 191, 192, 194, 249, 250, 263, 264, 279, 280, 283, 284, 285, 286, 301, 302, 305, 306, 309, 310, 311, 313, 314], [0.0617, 0.08572, 0.1074, 0.1264, 0.2051, 0.1722, 0.09706, 0.1627, 0.05402, 0.002065, 0.1079, 0.05813, 0.06073, 0.09335, 0.9114, 0.8781, 0.9346, 0.8928, 0.04886, 0.06715, 0.8708, 0.8759, 0.6899, 0.09246, 0.03965, 0.725, 0.5834]): _vg.add([_i], _w, 'REPLACE')
_vg = ob_cube.vertex_groups.new(name='Bone.032')
for _i, _w in zip([221, 249, 250, 256, 257, 263, 264, 270, 271, 273, 276, 283, 284, 285, 286], [0.05697, 0.8068, 0.881, 0.07726, 0.02862, 0.7904, 0.8598, 0.08029, 0.03821, 0.07494, 0.04838, 0.002928, 0.03223, 0.07989, 0.08831]): _vg.add([_i], _w, 'REPLACE')
_vg = ob_cube.vertex_groups.new(name='Bone.033')
for _i, _w in zip([249, 250, 263, 264, 265, 266, 267, 268, 269, 270, 271, 272, 273, 274, 275, 276], [0.04858, 0.01687, 0.08818, 0.07483, 0.999, 0.9993, 0.9991, 0.9996, 0.9936, 0.9078, 0.9528, 0.9968, 0.9129, 0.9932, 0.9957, 0.9457]): _vg.add([_i], _w, 'REPLACE')
_vg = ob_cube.vertex_groups.new(name='Bone.006')
for _i, _w in zip([18, 19, 21, 22, 23, 27, 28, 37, 139, 144, 145, 149, 152, 155, 425, 426, 427, 429, 430, 431, 461, 463, 464, 467, 472, 473, 474, 478, 479, 485, 486, 487, 488, 489, 490, 491, 492, 493, 494, 495, 496, 497, 498, 499, 500, 501, 502, 503, 515, 516, 627, 628, 629, 630, 631, 632, 633, 634, 635, 636, 637, 638, 639, 640, 641, 642, 643, 644, 645, 646, 647, 648, 649, 658, 663, 857, 899, 902, 903, 904, 905, 906, 908, 909, 910, 911, 912, 913, 914, 936, 937, 939, 941, 942, 943, 944, 945, 946, 947, 948], [0.02012, 0.007922, 0.05065, 0.008805, 0.01017, 0.01545, 0.0357, 0.008835, 0.04659, 0.05138, 0.01897, 0.01014, 0.002788, 0.04334, 0.0136, 0.06255, 0.003859, 0.03832, 0.04574, 0.004638, 0.03195, 0.02621, 0.07085, 0.08131, 0.01498, 0.103, 0.07151, 0.1111, 0.008064, 0.02557, 0.6742, 0.5839, 0.6463, 0.5205, 0.7749, 0.2352, 0.3234, 0.3338, 0.05611, 0.2986, 0.3307, 0.3355, 0.07179, 0.2728, 0.4005, 0.1423, 0.04275, 0.005158, 0.1235, 0.05919, 0.8292, 0.8022, 0.7159, 0.2113, 0.7974, 0.8903, 0.5342, 0.6322, 0.6651, 0.1964, 0.4059, 0.8007, 0.0317, 0.09712, 0.1587, 0.07965, 0.04738, 0.1126, 0.1324, 0.3033, 0.2834, 0.4832, 0.1607, 0.01369, 0.001094, 0.02859, 8.181e-05, 0.004415, 0.0242, 0.02167, 0.003471, 0.006217, 0.02873, 0.003347, 0.006643, 0.01691, 0.02349, 0.06871, 0.02127, 0.0256, 0.01849, 0.01841, 0.6902, 0.6273, 0.7608, 0.7366, 0.2881, 0.6784, 0.6923, 0.7817]): _vg.add([_i], _w, 'REPLACE')
_vg = ob_cube.vertex_groups.new(name='Bone.008')
for _i, _w in zip([500, 502, 503, 512, 515, 516, 627, 628, 629, 631, 632, 633, 634, 635, 636, 637, 638, 639, 640, 641, 642, 643, 644, 645, 646, 647, 648, 649, 657, 658, 659, 660, 661, 662, 663, 664, 667, 668, 692, 693, 694, 695, 696, 697, 698, 699, 700, 701, 702, 703, 704, 705, 706, 707, 941, 944], [0.05402, 0.07871, 0.01638, 0.01358, 0.09519, 0.02367, 0.09717, 0.06793, 0.03835, 0.01693, 0.01232, 0.4488, 0.3379, 0.06928, 0.001152, 0.0581, 0.1581, 0.468, 0.6521, 0.1642, 0.05261, 0.09008, 0.5627, 0.1127, 0.5255, 0.5874, 0.1372, 0.03298, 0.05017, 0.07672, 0.01913, 0.003681, 0.05342, 0.001467, 0.1792, 0.002937, 0.2076, 0.1185, 0.05468, 0.04321, 0.05023, 0.05712, 0.05397, 0.04632, 0.05075, 0.05538, 0.01857, 0.01157, 0.01268, 0.01985, 0.01767, 0.01272, 0.01354, 0.01863, 0.001495, 0.005395]): _vg.add([_i], _w, 'REPLACE')
_vg = ob_cube.vertex_groups.new(name='Bone.010')
for _i, _w in zip([639, 640, 644, 646, 647, 650, 661, 663, 667, 668, 669, 670, 671, 672, 673, 674, 675, 676, 677, 678, 679, 680, 681, 682, 683, 684, 685, 686, 687, 688, 689, 690, 691, 716, 717, 718, 719, 720, 721, 722, 723, 724, 725, 726, 727, 728, 729, 730, 731, 732, 733, 734, 735, 736, 737, 738, 739, 740, 741, 742, 743, 744, 745, 746, 747, 748, 749, 750, 751, 752, 753, 754, 755, 756, 757, 758, 759, 760, 761, 762, 763, 764, 765, 766, 767, 768, 769, 770, 771, 772, 773, 774, 775, 776, 777, 780, 781, 782, 783, 798, 799, 800, 802, 803, 806, 807, 808, 809, 810, 811, 812, 813], [0.2155, 0.1068, 0.1553, 0.06052, 0.0195, 0.9889, 0.003097, 0.05095, 0.1065, 0.03901, 0.9752, 0.8222, 0.9727, 0.9671, 0.7638, 0.8817, 0.8934, 0.9671, 0.7476, 0.9074, 0.812, 0.9919, 0.9712, 0.9931, 0.9697, 0.8209, 0.8341, 0.9008, 0.6169, 0.6835, 0.6772, 0.7801, 0.7407, 0.05931, 0.06096, 0.09386, 0.0928, 0.07676, 0.07675, 0.07701, 0.07703, 0.07758, 0.0803, 0.08014, 0.07759, 0.07337, 0.07618, 0.07622, 0.07376, 0.02751, 0.03005, 0.05065, 0.05064, 0.0508, 0.05083, 0.05108, 0.05244, 0.05287, 0.05121, 0.04651, 0.05024, 0.05029, 0.04744, 0.1413, 0.1358, 0.1149, 0.1148, 0.1152, 0.1152, 0.1162, 0.1206, 0.119, 0.1159, 0.1108, 0.1142, 0.1141, 0.1106, 0.1689, 0.1619, 0.1498, 0.1498, 0.1501, 0.15, 0.1508, 0.1541, 0.1516, 0.1503, 0.1479, 0.1495, 0.1493, 0.147, 0.03305, 0.04982, 0.1059, 0.09912, 0.1674, 0.1714, 0.2337, 0.2336, 0.1704, 0.1189, 0.02198, 0.3765, 0.3819, 0.4929, 0.2165, 0.1854, 0.05814, 0.5397, 0.532, 0.1696, 0.08184]): _vg.add([_i], _w, 'REPLACE')
_vg = ob_cube.vertex_groups.new(name='Bone.020')
for _i, _w in zip([670, 673, 674, 675, 676, 677, 678, 679, 684, 685, 686, 687, 688, 689, 690, 691, 716, 717, 718, 719, 720, 721, 722, 723, 724, 725, 726, 727, 728, 729, 730, 731, 732, 733, 734, 735, 736, 737, 738, 739, 740, 741, 742, 743, 744, 745, 746, 747, 748, 749, 750, 751, 752, 753, 754, 755, 756, 757, 758, 759, 760, 761, 762, 763, 764, 765, 766, 767, 768, 769, 770, 771, 772, 773, 774, 775, 776, 777, 778, 779, 780, 781, 782, 783, 784, 785, 798, 799, 800, 801, 802, 803, 804, 805, 806, 807, 808, 809, 810, 811, 812, 813], [0.174, 0.2306, 0.1165, 0.1034, 0.01469, 0.2478, 0.091, 0.1827, 0.1759, 0.1609, 0.09801, 0.3771, 0.3101, 0.318, 0.2174, 0.251, 0.449, 0.4216, 0.517, 0.5571, 0.4861, 0.486, 0.4868, 0.487, 0.4882, 0.494, 0.4998, 0.4892, 0.4769, 0.4844, 0.4843, 0.4753, 0.3075, 0.3106, 0.3767, 0.3765, 0.3776, 0.3776, 0.3797, 0.3907, 0.3865, 0.3793, 0.3633, 0.3745, 0.374, 0.3637, 0.5677, 0.5824, 0.5556, 0.5558, 0.5559, 0.5561, 0.5563, 0.5581, 0.562, 0.5573, 0.5487, 0.5545, 0.5558, 0.5558, 0.5631, 0.5549, 0.568, 0.568, 0.5678, 0.5679, 0.5675, 0.5663, 0.5658, 0.5676, 0.5686, 0.5681, 0.5684, 0.5704, 0.6012, 0.3539, 0.6539, 0.6077, 0.08464, 0.1164, 0.6359, 0.619, 0.5742, 0.5774, 0.04865, 0.02209, 0.7887, 0.8428, 0.9295, 0.9018, 0.5654, 0.5645, 0.9463, 0.9691, 0.4983, 0.7689, 0.8041, 0.9287, 0.4429, 0.455, 0.8215, 0.9131]): _vg.add([_i], _w, 'REPLACE')
_vg = ob_cube.vertex_groups.new(name='Bone.034')
for _i, _w in zip([716, 717, 718, 719, 720, 721, 722, 723, 724, 725, 726, 727, 728, 729, 730, 731, 732, 733, 734, 735, 736, 737, 738, 739, 740, 741, 742, 743, 744, 745, 746, 747, 748, 749, 750, 751, 752, 753, 754, 755, 756, 757, 758, 759, 760, 761, 762, 763, 764, 765, 766, 767, 768, 769, 770, 771, 772, 773, 774, 775, 776, 777, 778, 779, 780, 781, 782, 783, 784, 785, 786, 787, 788, 789, 790, 791, 792, 793, 794, 795, 796, 797, 798, 799, 800, 801, 802, 803, 804, 805], [0.4917, 0.5175, 0.3891, 0.3501, 0.4372, 0.4372, 0.4362, 0.436, 0.4342, 0.4257, 0.4201, 0.4333, 0.4497, 0.4394, 0.4395, 0.4509, 0.6537, 0.6493, 0.5727, 0.5729, 0.5716, 0.5715, 0.5692, 0.5568, 0.5606, 0.5695, 0.5884, 0.5753, 0.5757, 0.5876, 0.291, 0.2818, 0.3296, 0.3293, 0.3288, 0.3286, 0.3275, 0.3213, 0.319, 0.3268, 0.3404, 0.3313, 0.3301, 0.3337, 0.268, 0.2832, 0.2822, 0.2822, 0.2821, 0.2821, 0.2817, 0.2795, 0.2825, 0.2821, 0.2835, 0.2824, 0.2823, 0.2827, 0.3573, 0.5962, 0.2401, 0.2932, 0.9104, 0.8779, 0.1967, 0.2095, 0.192, 0.189, 0.9499, 0.9633, 0.9999, 0.9998, 0.9999, 0.9998, 0.9996, 0.9949, 0.9893, 0.9987, 0.9949, 0.9993, 0.999, 0.9941, 0.03163, 0.02677, 0.01892, 0.07954, 0.05803, 0.05349, 0.03313, 0.002186]): _vg.add([_i], _w, 'REPLACE')
_vg = ob_cube.vertex_groups.new(name='Bone.011')
for _i, _w in zip([30, 31, 32, 33, 34, 36, 38, 39, 40, 41, 42, 43, 44, 45, 46, 47, 48, 49, 50, 51, 52, 53, 54, 55, 64, 65, 66, 67, 68, 77, 78, 81, 82, 157, 158, 159, 160, 161, 162, 165, 166, 168, 169, 203, 204, 205, 206, 207, 208, 209, 210, 211, 212, 213, 214, 215, 216, 217, 218, 504, 505, 507, 508, 509, 510, 513, 517, 518, 520, 521, 522, 523, 527, 528, 529, 530, 534, 535, 536, 537, 538, 539, 540, 541, 542, 543, 555, 556, 557, 558, 652, 653, 654, 655, 656], [0.2628, 0.222, 0.2394, 0.1966, 0.2495, 0.05681, 0.2844, 0.2434, 0.257, 0.235, 0.2681, 0.4576, 0.3905, 0.3941, 0.54, 0.4871, 0.1357, 0.1362, 0.01377, 0.6778, 0.3031, 0.7993, 0.7926, 0.6388, 0.1851, 0.1074, 0.5541, 0.5684, 0.6433, 0.01901, 0.0273, 0.01838, 0.03546, 0.2218, 0.2088, 0.1849, 0.2529, 0.2404, 0.0295, 0.05622, 0.0701, 0.002694, 0.06564, 0.00511, 0.009347, 0.01315, 0.009692, 0.006222, 0.009209, 0.01218, 0.009618, 0.04871, 0.05287, 0.05594, 0.05314, 0.05034, 0.05277, 0.05513, 0.05303, 0.002757, 0.01587, 0.0683, 0.02675, 0.117, 0.1433, 0.02147, 0.001126, 0.0109, 0.06561, 0.07396, 0.1281, 0.1638, 0.09545, 0.07345, 0.2752, 0.2076, 0.08088, 0.0541, 0.6551, 0.5093, 0.7201, 0.6431, 0.5549, 0.1692, 0.2328, 0.1417, 0.09031, 0.1202, 0.2926, 0.5587, 0.01487, 0.06348, 0.1135, 0.02413, 0.003654]): _vg.add([_i], _w, 'REPLACE')
_vg = ob_cube.vertex_groups.new(name='Bone.013')
for _i, _w in zip([30, 31, 32, 33, 34, 36, 38, 39, 40, 41, 42, 43, 44, 45, 46, 47, 48, 49, 50, 51, 52, 53, 54, 55, 64, 65, 66, 67, 68, 69, 70, 71, 72, 73, 74, 75, 76, 77, 78, 79, 80, 81, 82, 83, 84, 157, 158, 159, 160, 161, 162, 165, 166, 169, 211, 212, 213, 214, 215, 216, 217, 218, 509, 510, 522, 523, 529, 530, 536, 537, 538, 539, 540, 557, 558, 654], [0.2052, 0.2077, 0.2511, 0.1006, 0.1508, 0.01847, 0.2322, 0.2388, 0.279, 0.1144, 0.13, 0.3869, 0.4813, 0.5199, 0.1486, 0.1698, 0.8414, 0.8481, 0.9626, 0.2682, 0.6379, 0.1285, 0.08928, 0.2612, 0.7693, 0.8725, 0.3826, 0.2433, 0.2046, 0.05849, 0.08225, 0.07132, 0.06061, 0.07441, 0.03042, 0.08629, 0.03604, 0.8839, 0.8945, 0.9649, 0.9002, 0.9061, 0.8788, 0.93, 0.9532, 0.2245, 0.1919, 0.1063, 0.1588, 0.1844, 0.01704, 0.05263, 0.05481, 0.03125, 0.0142, 0.01737, 0.02261, 0.02071, 0.01547, 0.0176, 0.02165, 0.02013, 0.03831, 0.05155, 0.03214, 0.05535, 0.03833, 0.05661, 0.05437, 0.06781, 0.01609, 0.02919, 0.07975, 0.06326, 0.05037, 0.04189]): _vg.add([_i], _w, 'REPLACE')
_vg = ob_cube.vertex_groups.new(name='Bone.015')
for _i, _w in zip([56, 57, 58, 59, 60, 61, 62, 63, 69, 70, 71, 72, 73, 74, 75, 76, 77, 78, 79, 80, 81, 82, 83, 84, 85, 86, 87, 88, 89, 90, 91, 92, 93, 94, 95, 96, 97, 98, 99, 100, 101, 102, 103, 104, 105, 106, 107, 108, 109, 110, 111, 112, 113, 114, 115, 116, 118, 119, 121, 122, 126, 127, 128, 129, 130, 131, 132, 133, 134, 135, 136], [0.9531, 0.9563, 0.9467, 0.9117, 0.9249, 0.8703, 0.9373, 0.9148, 0.9391, 0.914, 0.9248, 0.9364, 0.924, 0.9594, 0.9109, 0.9563, 0.07645, 0.06286, 0.01516, 0.07494, 0.05673, 0.0727, 0.0587, 0.02701, 0.9931, 0.9911, 0.9933, 0.9949, 0.9891, 0.9928, 0.9965, 0.9903, 0.6678, 0.6409, 0.6108, 0.8088, 0.6855, 0.6843, 0.6204, 0.5812, 0.5906, 0.5756, 0.5639, 0.7244, 0.5536, 0.5916, 0.5615, 0.5193, 0.3509, 0.4852, 0.5001, 0.1946, 0.2762, 0.3042, 0.4864, 0.3692, 0.01721, 0.08954, 0.0538, 0.08283, 0.02782, 0.09153, 0.1686, 0.1921, 0.1953, 0.05544, 0.1163, 0.07344, 0.2795, 0.02273, 0.1058]): _vg.add([_i], _w, 'REPLACE')
_vg = ob_cube.vertex_groups.new(name='Bone.017')
for _i, _w in zip([56, 57, 58, 59, 60, 61, 62, 63, 93, 94, 95, 96, 97, 98, 99, 100, 101, 102, 103, 104, 105, 106, 107, 108, 109, 110, 111, 112, 113, 114, 115, 116, 117, 118, 119, 120, 121, 122, 123, 124, 125, 126, 127, 128, 129, 130, 131, 132, 133, 134, 135, 136, 549, 588, 590, 594, 596, 598, 602, 603, 604, 605, 606, 610, 611, 615, 616, 618, 619, 623, 626], [0.04131, 0.03563, 0.05123, 0.07778, 0.07123, 0.105, 0.05818, 0.07269, 0.326, 0.3561, 0.383, 0.1719, 0.3059, 0.2443, 0.3654, 0.3659, 0.4018, 0.4215, 0.4301, 0.2506, 0.4356, 0.3316, 0.4235, 0.4056, 0.634, 0.5091, 0.49, 0.7659, 0.6984, 0.6044, 0.4917, 0.5164, 0.9795, 0.9568, 0.8988, 0.9709, 0.8381, 0.9047, 0.9673, 0.9765, 0.9528, 0.8821, 0.8926, 0.7228, 0.6521, 0.7895, 0.9288, 0.8717, 0.859, 0.708, 0.9443, 0.8402, 0.007421, 0.07983, 0.06053, 0.006829, 0.08599, 0.08424, 0.03967, 0.006865, 0.1021, 0.001192, 0.1259, 0.006076, 0.1213, 0.02682, 0.08888, 0.1205, 0.1741, 0.0758, 0.06879]): _vg.add([_i], _w, 'REPLACE')
_vg = ob_cube.vertex_groups.new(name='Bone.012')
for _i, _w in zip([33, 34, 41, 42, 46, 47, 53, 54, 55, 67, 68, 159, 160, 504, 505, 506, 507, 508, 509, 510, 513, 514, 517, 518, 519, 520, 521, 522, 523, 524, 525, 526, 527, 528, 529, 530, 531, 532, 534, 535, 536, 537, 538, 539, 540, 541, 542, 543, 552, 553, 554, 555, 556, 557, 558, 567, 568, 571, 572, 651, 652, 653, 654, 655, 656, 657, 661, 662, 665, 701, 702, 703, 705, 706, 707, 708, 709, 710, 711, 712, 713, 714, 715], [0.03386, 0.002457, 0.02502, 0.0532, 0.02938, 0.03943, 0.04721, 0.09166, 0.05331, 0.03321, 0.02187, 0.02932, 0.0004944, 0.2498, 0.2043, 0.2288, 0.1668, 0.2332, 0.07963, 0.1125, 0.008271, 0.04894, 0.2715, 0.2259, 0.247, 0.2025, 0.2444, 0.08041, 0.1267, 0.4481, 0.3782, 0.3938, 0.4829, 0.4574, 0.1279, 0.1392, 0.1293, 0.125, 0.62, 0.2803, 0.1701, 0.1821, 0.1926, 0.2637, 0.2028, 0.6791, 0.6521, 0.5538, 0.1716, 0.08741, 0.5395, 0.521, 0.5587, 0.1554, 0.148, 0.01494, 0.02381, 0.01538, 0.02975, 0.2108, 0.1919, 0.1578, 0.08029, 0.2369, 0.2275, 0.01916, 0.05085, 0.06343, 0.05792, 0.001192, 0.004804, 0.000739, 0.001034, 0.003797, 0.0008511, 0.03601, 0.04265, 0.04831, 0.04328, 0.03788, 0.04245, 0.04684, 0.04303]): _vg.add([_i], _w, 'REPLACE')
_vg = ob_cube.vertex_groups.new(name='Bone.014')
for _i, _w in zip([504, 505, 506, 507, 508, 509, 510, 514, 517, 518, 519, 520, 521, 522, 523, 524, 525, 526, 527, 528, 529, 530, 531, 532, 533, 534, 535, 536, 537, 538, 539, 540, 541, 542, 543, 552, 553, 554, 555, 556, 557, 558, 559, 560, 561, 562, 563, 564, 565, 566, 567, 568, 569, 570, 571, 572, 573, 574, 651, 652, 653, 654, 655, 656, 657, 661, 662, 665, 708, 709, 710, 711, 712, 713, 714, 715], [0.2022, 0.2046, 0.2483, 0.09842, 0.148, 0.03674, 0.05066, 0.01434, 0.2291, 0.2354, 0.2763, 0.1119, 0.1277, 0.03076, 0.05448, 0.3859, 0.4805, 0.5217, 0.1477, 0.1682, 0.03766, 0.05587, 0.8388, 0.8484, 0.9713, 0.2676, 0.6259, 0.05417, 0.06686, 0.01554, 0.02803, 0.07847, 0.1276, 0.08807, 0.2567, 0.769, 0.8947, 0.3868, 0.2406, 0.2041, 0.06244, 0.05015, 0.06269, 0.08746, 0.07905, 0.06758, 0.07411, 0.01466, 0.08886, 0.03248, 0.8744, 0.8825, 0.9716, 0.8948, 0.8995, 0.866, 0.9292, 0.954, 0.2218, 0.1889, 0.1041, 0.04021, 0.156, 0.1815, 0.01352, 0.05031, 0.05215, 0.0268, 0.009743, 0.01313, 0.01815, 0.01619, 0.01103, 0.0133, 0.0172, 0.01563]): _vg.add([_i], _w, 'REPLACE')
_vg = ob_cube.vertex_groups.new(name='Bone.016')
for _i, _w in zip([544, 545, 546, 547, 548, 549, 550, 551, 559, 560, 561, 562, 563, 564, 565, 566, 567, 568, 569, 570, 571, 572, 573, 574, 575, 576, 577, 578, 579, 580, 581, 582, 583, 584, 585, 586, 587, 588, 589, 590, 591, 592, 593, 594, 595, 596, 597, 598, 599, 600, 601, 602, 603, 604, 605, 606, 608, 609, 611, 612, 616, 617, 618, 619, 620, 621, 622, 623, 624, 625, 626], [0.9612, 0.9589, 0.9423, 0.8993, 0.9195, 0.8572, 0.9295, 0.9021, 0.9344, 0.9081, 0.9161, 0.9286, 0.9242, 0.9674, 0.9079, 0.958, 0.08215, 0.06975, 0.002812, 0.07815, 0.06046, 0.08007, 0.05885, 0.02509, 0.9921, 0.9886, 0.9932, 0.995, 0.9869, 0.9909, 0.9975, 0.989, 0.6608, 0.6377, 0.6124, 0.7875, 0.6296, 0.6732, 0.6245, 0.5885, 0.576, 0.571, 0.5663, 0.6955, 0.4638, 0.5808, 0.568, 0.5258, 0.3479, 0.4846, 0.5, 0.1954, 0.2758, 0.2975, 0.486, 0.366, 0.006866, 0.08103, 0.05525, 0.07619, 0.02972, 0.08328, 0.1668, 0.1956, 0.185, 0.05355, 0.09581, 0.07351, 0.2566, 0.01898, 0.1163]): _vg.add([_i], _w, 'REPLACE')
_vg = ob_cube.vertex_groups.new(name='Bone.018')
for _i, _w in zip([98, 100, 106, 108, 112, 113, 114, 116, 121, 125, 126, 128, 129, 133, 136, 544, 545, 546, 547, 548, 549, 550, 551, 583, 584, 585, 586, 587, 588, 589, 590, 591, 592, 593, 594, 595, 596, 597, 598, 599, 600, 601, 602, 603, 604, 605, 606, 607, 608, 609, 610, 611, 612, 613, 614, 615, 616, 617, 618, 619, 620, 621, 622, 623, 624, 625, 626], [0.07117, 0.05275, 0.07659, 0.07492, 0.02886, 0.000706, 0.09135, 0.1144, 0.1081, 0.01394, 0.079, 0.1086, 0.1557, 0.06754, 0.05402, 0.02552, 0.03033, 0.05487, 0.08809, 0.07659, 0.1135, 0.06435, 0.08169, 0.333, 0.359, 0.3799, 0.1902, 0.3622, 0.2467, 0.358, 0.3508, 0.4162, 0.4259, 0.4262, 0.276, 0.526, 0.333, 0.4133, 0.3898, 0.6353, 0.5091, 0.4884, 0.7597, 0.6958, 0.6004, 0.4884, 0.508, 0.9785, 0.961, 0.9065, 0.9607, 0.8235, 0.9104, 0.9703, 0.9756, 0.9456, 0.8713, 0.9001, 0.7126, 0.6303, 0.7989, 0.9272, 0.8917, 0.8507, 0.7306, 0.9441, 0.8149]): _vg.add([_i], _w, 'REPLACE')
_m = ob_cube.modifiers.new('Armature', 'ARMATURE')
_m.object = ob_armature
ob_cylinder_001.location = (-0.2959, 2.881, 6.412)
ob_cylinder_001.rotation_euler = (0.5767, 1.122, 0.245)
ob_cylinder_001.scale = (0.2025, 0.2025, 2.524)
ob_cylinder_001.lineart.crease_threshold = 0.0
ob_lamp_001.location = (3.357, -2.456, 12.58)
ob_lamp_001.rotation_euler = (0.6503, 0.05522, 1.866)
ob_lamp_001.lock_rotations_4d = False
ob_lamp_001.empty_display_type = 'ARROWS'
ob_lamp_001.color = (0.0, 0.0, 0.0, 0.0)
ob_lamp_001.lineart.crease_threshold = 0.0
ob_cylinder.location = (-0.1992, 0.02764, 14.54)
ob_cylinder.rotation_euler = (0.0, -0.2186, 0.0)
ob_cylinder.scale = (0.9244, 0.9244, 0.9244)
ob_cylinder.lineart.crease_threshold = 0.0
ob_lamp.location = (2.874, 1.825, 12.72)
ob_lamp.rotation_euler = (0.6503, 0.05522, 1.866)
ob_lamp.lock_rotations_4d = False
ob_lamp.empty_display_type = 'ARROWS'
ob_lamp.color = (0.0, 0.0, 0.0, 0.0)
ob_lamp.lineart.crease_threshold = 0.0
ob_camera.location = (30.31, -17.76, 16.02)
ob_camera.rotation_euler = (1.375, -1.634e-05, 1.067)
ob_camera.lock_rotations_4d = False
ob_camera.empty_display_type = 'ARROWS'
ob_camera.color = (0.0, 0.0, 0.0, 0.0)
ob_camera.display_type = 'WIRE'
ob_camera.lineart.crease_threshold = 0.0

# ---- collection membership
col_collection_1.objects.link(ob_armature)
col_collection_1.objects.link(ob_cube)
col_collection_1.objects.link(ob_cylinder_001)
col_collection_1.objects.link(ob_lamp_001)
col_collection_1.objects.link(ob_cylinder)
col_collection_1.objects.link(ob_lamp)
col_collection_1.objects.link(ob_camera)

# ---- scene / render settings (as saved in the file)
scene.camera = ob_camera
scene.frame_start = 1; scene.frame_end = 250; scene.frame_set(1)
scene.render.engine = 'CYCLES'
scene.render.dither_intensity = 0.0
scene.cycles.use_denoising = False
scene.cycles.samples = 100
scene.cycles.sampling_pattern = 'TABULATED_SOBOL'
scene.cycles.light_sampling_threshold = 0.0
scene.cycles.use_adaptive_sampling = False
scene.cycles.use_light_tree = False
scene.cycles.blur_glossy = 0.0
scene.cycles.sample_clamp_indirect = 0.0
scene.view_settings.view_transform = 'Standard'
bpy.context.view_layer.update()
